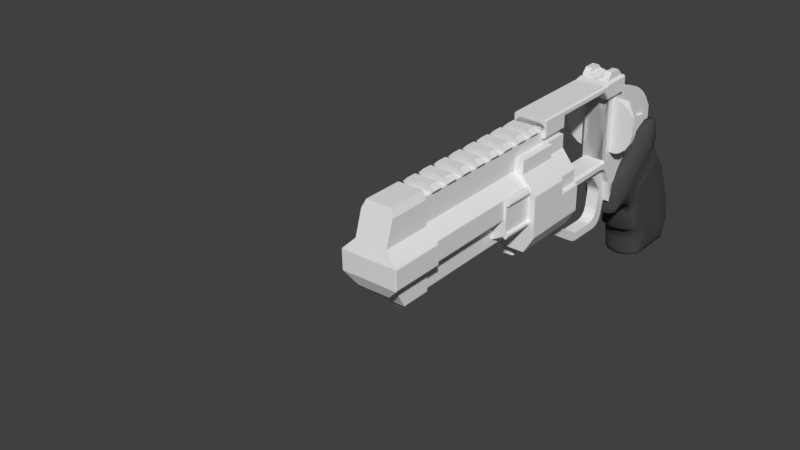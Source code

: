 # Source: annihilator.blend  (saved by Blender 2.79.0; exported with 4.5.12 LTS)
import bpy
from mathutils import Matrix  # noqa: F401  (used for matrix-valued properties, if any)

bpy.ops.wm.read_factory_settings(use_empty=True)
scene = bpy.context.scene
scene.name = 'Scene'

# ---- collections
col_collection_1 = bpy.data.collections.new('Collection 1'); scene.collection.children.link(col_collection_1)

# ---- materials (node trees are filled in below, after node groups)
mat_material_002 = bpy.data.materials.new('Material.002')
mat_material_002.alpha_threshold = 0.0
mat_material_002.use_transparent_shadow = False
mat_material_002.diffuse_color = (0.06997, 0.06997, 0.06997, 1.0)
mat_material_002.roughness = 0.5
mat_material_002.line_color = (0.0, 0.0, 0.0, 1.0)

# ---- material node trees

# ---- world
world_world = bpy.data.worlds.new('World'); scene.world = world_world
world_world.color = (0.05088, 0.05088, 0.05088)
world_world.use_sun_shadow = False
world_world.sun_shadow_jitter_overblur = 0.0
world_world.cycles.sampling_method = 'MANUAL'

# ---- meshes
me_cube_009 = bpy.data.meshes.new('Cube.009')
me_cube_009.from_pydata([(0.1251, -0.2289, -0.07096), (0.1251, 0.1512, -0.07096), (0.2353, -0.2289, -0.07096), (0.05114, -0.2289, -0.07096), (0.2353, 0.1512, -0.07096), (0.05114, 0.1512, -0.07096), (0.1251, -0.1403, 0.05565), (0.1251, 0.06263, 0.05565), (0.2353, -0.1403, 0.05565), (0.2353, -0.2289, -0.03295), (0.2353, 0.1512, -0.03295), (0.2353, 0.06263, 0.05565), (0.06896, -0.2289, -0.03295), (0.05114, -0.2289, -0.05078), (0.05114, 0.1512, -0.05078), (0.06896, 0.1512, -0.03295), (0.1251, -0.2111, -0.01512), (0.1073, -0.2289, -0.03295), (0.1251, -0.2289, -0.05078), (0.143, -0.2289, -0.03295), (0.1073, 0.1512, -0.03295), (0.1251, 0.1334, -0.01512), (0.143, 0.1512, -0.03295), (0.1251, 0.1512, -0.05078)], [], [(11, 7, 6, 8), (4, 10, 11, 8, 9, 2), (20, 23, 1, 5, 14, 15), (21, 16, 6, 7), (1, 4, 2, 0), (1, 23, 22, 10, 4), (2, 9, 19, 18, 0), (7, 11, 10, 22, 21), (8, 6, 16, 19, 9), (3, 13, 14, 5), (0, 18, 17, 12, 13, 3), (1, 0, 3, 5), (16, 17, 19), (20, 21, 22), (20, 17, 16, 21), (14, 13, 12, 15), (17, 20, 15, 12), (19, 17, 18), (22, 23, 20)])
me_cube_009.use_remesh_preserve_volume = False
me_cube_009.use_remesh_preserve_attributes = False
me_cube_009.use_mirror_vertex_groups = False
me_cube_009.update()
me_cube_008 = bpy.data.meshes.new('Cube.008')
me_cube_008.from_pydata([(0.2103, 0.2342, 0.5665), (0.2103, 0.2342, -0.3638), (0.2104, 0.1252, 0.5665), (0.2104, 0.04768, 0.5058), (0.2104, -0.0731, 0.4112), (0.3532, -0.0731, 0.4112), (0.4087, 0.04768, 0.5058), (0.3176, -0.2253, 0.2892), (0.3266, -0.1868, 0.3221), (0.3053, -0.394, 0.1156), (0.3053, -0.394, -0.3413), (0.3053, -0.47, -0.1127), (0.3053, -0.47, -0.1758), (0.3053, -0.453, -0.2616), (0.3053, -0.4044, -0.3343), (0.3053, -0.4159, 0.08293), (0.3053, -0.456, -0.01724), (0.3132, -0.285, 0.2381), (0.3081, -0.3558, 0.1726), (0.2104, -0.2253, 0.2892), (0.2104, -0.1868, 0.3221), (0.2104, -0.394, 0.1156), (0.2104, -0.47, -0.1127), (0.2104, -0.4159, 0.08293), (0.2104, -0.456, -0.01724), (0.2104, -0.285, 0.2381), (0.2104, -0.3558, 0.1726), (0.2104, -0.394, -0.3413), (0.2104, -0.47, -0.1758), (0.2104, -0.453, -0.2616), (0.2104, -0.4044, -0.3343), (0.2104, -0.3604, -0.3638), (0.4165, 0.05633, 0.5126), (0.3176, -0.2253, -0.3605), (0.4786, 0.1252, -0.2639), (0.4786, 0.1252, 0.4628), (0.296, 0.1252, 0.5665), (0.556, 0.1519, -0.1534), (0.556, 0.1519, 0.3523), (0.3532, -0.0731, -0.3488), (0.4087, 0.04768, -0.3199), (0.5993, 0.1519, 0.1879), (0.5993, 0.1519, 0.01102), (0.3078, -0.3604, -0.3638), (0.5993, 0.2342, 0.1879), (0.5993, 0.2342, 0.01102), (0.5731, 0.2342, 0.3245), (0.4982, 0.2342, 0.447), (0.3862, 0.2342, 0.5368), (0.3862, 0.2342, -0.338), (0.4982, 0.2342, -0.2481), (0.5731, 0.2342, -0.1256), (0.4982, 0.132, 0.447), (0.4982, 0.132, -0.2481), (0.3862, 0.08734, 0.5368), (0.5731, 0.1519, 0.3245), (0.5731, 0.1519, -0.1256), (0.3862, -0.001274, -0.338), (0.296, 0.2342, 0.5665), (0.3078, 0.2342, -0.3638)], [], [(12, 11, 22, 28), (43, 10, 27, 31), (18, 17, 25, 26), (11, 16, 24, 22), (6, 32, 54, 36, 2, 3), (17, 7, 19, 25), (7, 8, 20, 19), (16, 15, 23, 24), (10, 14, 30, 27), (14, 13, 29, 30), (9, 18, 26, 21), (15, 9, 21, 23), (5, 39, 57, 40, 6), (6, 40, 34, 35, 32), (5, 6, 3, 4), (9, 15, 16, 11, 12, 13, 14, 10), (7, 17, 18, 9, 10, 43, 33), (8, 5, 4, 20), (8, 7, 33, 39, 5), (13, 12, 28, 29), (38, 52, 35, 34, 53, 37), (37, 56, 42, 41, 55, 38), (2, 36, 58, 0), (45, 42, 56, 51), (59, 49, 40), (44, 46, 55, 41), (50, 53, 34), (59, 1, 0, 58, 48, 47, 46, 44, 45, 51, 50, 49), (49, 34, 40), (38, 46, 47, 52), (46, 38, 55), (50, 34, 49), (57, 39, 1), (39, 33, 1), (37, 51, 56), (36, 54, 48, 58), (54, 32, 35), (33, 43, 31), (48, 54, 35, 47), (52, 47, 35), (31, 1, 33), (53, 50, 51, 37), (45, 44, 41, 42), (57, 1, 59, 40)])
me_cube_008.use_remesh_preserve_volume = False
me_cube_008.use_remesh_preserve_attributes = False
me_cube_008.use_mirror_vertex_groups = False
me_cube_008.update()
me_cube_004 = bpy.data.meshes.new('Cube.004')
me_cube_004.from_pydata([(0.0, -0.973, 0.4109), (0.0, 0.8667, 0.4109), (0.1059, -0.973, 0.4109), (0.1059, 0.8667, 0.4109), (0.0, -0.182, 0.4109), (0.1059, -0.182, 0.4109), (0.1059, -0.15, 0.2765), (0.1059, 0.04148, -0.5712), (-1.192e-06, -0.15, 0.2765), (-2.19e-06, 0.04148, -0.5712), (0.1059, 0.02412, -0.7184), (0.1059, 0.1386, -0.6832), (0.1059, 0.07188, -0.6563), (0.1059, 0.08339, -0.7074), (1.39e-08, 0.1386, -0.6832), (1.49e-08, 0.02412, -0.7184), (1.461e-08, 0.08339, -0.7074), (0.1059, 0.1026, -0.5319), (0.1059, 0.04148, -0.5712), (0.1059, 0.06468, -0.626), (0.1059, 0.07204, -0.5515), (-2.19e-06, 0.04148, -0.5712), (-1.182e-06, 0.1026, -0.5319), (-1.686e-06, 0.07204, -0.5515), (0.0, 0.8667, -0.06124), (2.492e-09, 0.7362, -0.3), (7.299e-10, 0.8285, -0.1954), (0.1059, 0.7362, -0.3), (0.1059, 0.8667, -0.06124), (0.1059, 0.8285, -0.1954), (0.1059, 0.7227, 0.0213), (0.1059, 0.5922, -0.2175), (0.1059, 0.6845, -0.1129), (-1.225e-06, 0.5922, -0.2175), (-1.231e-06, 0.7227, 0.0213), (-1.232e-06, 0.6845, -0.1129), (1.49e-08, -0.5388, -0.7334), (1.256e-08, -0.7629, -0.5576), (1.459e-08, -0.6365, -0.7116), (1.373e-08, -0.7185, -0.6473), (0.1059, -0.7629, -0.5576), (0.1059, -0.5388, -0.7334), (0.1059, -0.7185, -0.6473), (0.1059, -0.6365, -0.7116), (0.1059, -0.3951, -0.5819), (0.1059, -0.6077, -0.4036), (0.1059, -0.4912, -0.5596), (0.1059, -0.569, -0.4944), (-2.483e-07, -0.6077, -0.4036), (-8.296e-07, -0.3951, -0.5819), (-3.28e-07, -0.569, -0.4944), (-5.408e-07, -0.4912, -0.5596), (0.1059, 0.669, 0.2765), (0.1059, 0.7227, 0.2229), (0.1059, 0.707, 0.2608), (0.1059, -0.6539, -0.09836), (0.1059, -0.6298, -0.002361), (0.1059, -0.6501, -0.04828), (0.1059, -0.4535, 0.2336), (0.1059, -0.3678, 0.2765), (0.1059, -0.4151, 0.2639), (-1.224e-06, 0.7227, 0.2229), (-1.22e-06, 0.669, 0.2765), (-1.222e-06, 0.707, 0.2608), (-4.931e-07, -0.6298, -0.002361), (-2.399e-07, -0.6539, -0.09836), (-3.134e-07, -0.6501, -0.04828), (-1.957e-06, -0.3678, 0.2765), (-1.891e-06, -0.4535, 0.2336), (-2.016e-06, -0.4151, 0.2639)], [], [(25, 27, 11, 14), (58, 56, 64, 68), (15, 10, 41, 36), (3, 1, 4, 5), (5, 4, 0, 2), (10, 12, 19, 18, 7, 44, 46, 47, 45, 55, 57, 56, 58, 60, 59, 6, 5, 2, 40, 42, 43, 41), (44, 7, 9, 49), (7, 18, 21, 9), (30, 53, 61, 34), (55, 45, 48, 65), (6, 59, 67, 8), (17, 31, 33, 22), (10, 13, 12), (13, 11, 12), (17, 20, 19), (20, 18, 19), (10, 15, 16, 13), (13, 16, 14, 11), (21, 18, 20, 23), (23, 20, 17, 22), (27, 29, 28, 3, 5, 6, 52, 54, 53, 30, 32, 31, 17, 19, 12, 11), (27, 25, 26, 29), (29, 26, 24, 28), (30, 34, 35, 32), (32, 35, 33, 31), (24, 1, 3, 28), (36, 41, 43, 38), (38, 43, 42, 39), (39, 42, 40, 37), (44, 49, 51, 46), (46, 51, 50, 47), (47, 50, 48, 45), (40, 2, 0, 37), (58, 68, 69, 60), (60, 69, 67, 59), (64, 56, 57, 66), (66, 57, 55, 65), (61, 53, 54, 63), (63, 54, 52, 62), (52, 6, 8, 62)])
me_cube_004.use_remesh_preserve_volume = False
me_cube_004.use_remesh_preserve_attributes = False
me_cube_004.use_mirror_vertex_groups = False
me_cube_004.update()
me_cube_003 = bpy.data.meshes.new('Cube.003')
me_cube_003.from_pydata([(-5.119e-09, -0.8509, 0.00469), (1.757e-08, 0.08269, -0.2296), (2.059e-08, 0.2992, 0.6466), (0.1665, -0.8509, 0.00469), (0.1665, 0.08269, -0.2296), (0.1665, 0.2992, 0.6466), (9.408e-09, -0.1376, 0.5756), (0.1665, -0.1376, 0.5756), (0.1665, -0.7445, 0.1736), (0.1665, -0.2468, 0.5475), (0.1665, -0.3632, 0.4983), (0.1665, -0.4786, 0.4313), (0.1665, -0.5853, 0.3511), (0.1665, -0.676, 0.2632), (-6.654e-09, -0.852, -0.2444), (0.1665, -0.852, -0.2444), (0.08683, -0.676, 0.2632), (0.08683, -0.7445, 0.1736), (0.08683, -0.1376, 0.5756), (-4.039e-09, -0.7732, 0.128), (0.08683, 0.2992, 0.6466), (0.08683, -0.3632, 0.4983), (0.08683, -0.2468, 0.5475), (0.08683, -0.4786, 0.4313), (0.08683, -0.5853, 0.3511), (0.08683, -0.7732, 0.128), (0.08683, -0.08602, 0.5072), (1.381e-08, -0.08602, 0.5072), (1.11e-08, -0.1953, 0.4791), (8.371e-09, -0.3116, 0.4299), (5.811e-09, -0.4271, 0.3629), (3.595e-09, -0.5338, 0.2827), (1.874e-09, -0.6245, 0.1948), (7.642e-10, -0.693, 0.1051), (0.08683, -0.6245, 0.1948), (0.08683, -0.693, 0.1051), (3.653e-10, -0.7217, 0.05957), (0.08683, -0.3116, 0.4299), (0.08683, -0.1953, 0.4791), (0.08683, -0.4271, 0.3629), (0.08683, -0.5338, 0.2827), (0.08683, -0.7217, 0.05957)], [], [(1, 2, 20, 5, 4), (5, 20, 18, 7), (3, 0, 14, 15), (4, 5, 7, 9, 10, 11, 12, 13, 8, 3), (7, 18, 22, 9), (9, 22, 21, 10), (10, 21, 23, 11), (11, 23, 24, 12), (12, 24, 16, 13), (13, 16, 17, 8), (3, 8, 17, 25, 19, 0), (1, 4, 15, 14), (0, 1, 14), (4, 3, 15), (40, 39, 30, 31), (18, 20, 2, 6), (22, 18, 26, 38), (18, 6, 27, 26), (25, 17, 35, 41), (24, 23, 39, 40), (38, 26, 27, 28), (34, 40, 31, 32), (37, 38, 28, 29), (35, 34, 32, 33), (39, 37, 29, 30), (36, 41, 35, 33), (16, 24, 40, 34), (21, 22, 38, 37), (17, 16, 34, 35), (23, 21, 37, 39), (19, 25, 41, 36)])
me_cube_003.use_remesh_preserve_volume = False
me_cube_003.use_remesh_preserve_attributes = False
me_cube_003.use_mirror_vertex_groups = False
me_cube_003.update()
me_cube_002 = bpy.data.meshes.new('Cube.002')
me_cube_002.from_pydata([(5.394e-17, -2.805, 0.4691), (5.394e-17, -0.2884, 0.3463), (5.394e-17, -0.2884, 0.5951), (0.2103, -2.805, 0.4691), (0.2103, -0.2884, 0.3463), (0.2103, -0.5272, 0.4691), (5.394e-17, -0.5272, 0.4691), (5.394e-17, -0.5272, 0.5951), (5.394e-17, -0.4874, 0.5951), (5.394e-17, -0.4476, 0.5951), (5.394e-17, -0.4078, 0.5951), (5.394e-17, -0.368, 0.5951), (5.394e-17, -0.3282, 0.5951), (0.2103, -0.4874, 0.4659), (0.2103, -0.4476, 0.4524), (0.2103, -0.4078, 0.4341), (0.2103, -0.368, 0.4121), (0.2103, -0.3282, 0.3852), (5.394e-17, -0.3282, 0.3852), (5.394e-17, -0.368, 0.4121), (5.394e-17, -0.4078, 0.4341), (5.394e-17, -0.4476, 0.4524), (5.394e-17, -0.4874, 0.4659), (0.2103, -2.805, 0.5951), (0.1688, -0.2884, 0.5951), (0.2103, -0.2884, 0.5535), (0.2103, -0.5272, 0.5535), (0.1688, -0.5272, 0.5951), (0.1688, -0.3282, 0.5951), (0.2103, -0.3282, 0.5535), (0.1688, -0.368, 0.5951), (0.2103, -0.368, 0.5535), (0.1688, -0.4078, 0.5951), (0.2103, -0.4078, 0.5535), (0.1688, -0.4476, 0.5951), (0.2103, -0.4476, 0.5535), (0.2103, -0.4874, 0.5535), (0.1688, -0.4874, 0.5951), (0.1688, -1.655, 0.5951), (0.2103, -1.655, 0.4691), (0.2103, -1.655, 0.5535), (5.394e-17, -1.655, 0.4691), (5.394e-17, -1.655, 0.5951), (1.137e-10, -1.734, 0.4408), (2.566e-17, -1.82, 0.3418), (-5.687e-10, -1.919, 0.1366), (-1.047e-16, -1.984, -0.2454), (2.844e-10, -2.07, 0.03184), (1.137e-10, -2.14, 0.1066), (-2.181e-17, -2.234, 0.1279), (-2.055e-17, -2.338, 0.1336), (-1.771e-17, -2.454, 0.1464), (-1.266e-17, -2.567, 0.1692), (-9.81e-19, -2.642, 0.2218), (1.543e-17, -2.714, 0.2957), (3.626e-17, -2.776, 0.3895), (0.1688, -1.738, 0.5951), (0.2103, -2.776, 0.3895), (0.2103, -2.714, 0.2957), (0.2103, -2.642, 0.2218), (0.2103, -2.567, 0.1692), (0.2103, -2.454, 0.1464), (0.2103, -2.338, 0.1336), (0.2103, -2.234, 0.1279), (0.2103, -2.14, 0.1066), (0.2103, -2.07, 0.03184), (0.2103, -1.984, -0.2454), (0.2103, -1.919, 0.1366), (0.2103, -1.82, 0.3418), (0.2103, -1.734, 0.4408), (0.2103, -2.722, 0.5951), (0.2103, -2.64, 0.5951), (0.2103, -2.558, 0.5951), (0.2103, -2.23, 0.5951), (0.2103, -2.148, 0.5951), (0.2103, -2.066, 0.5951), (0.2103, -1.902, 0.5951), (0.2103, -1.738, 0.5535), (5.394e-17, -1.738, 0.5951), (5.394e-17, -2.952, 0.4691), (0.2103, -2.952, 0.4691), (0.2103, -2.952, 0.5951), (0.2103, -2.476, 0.5951), (0.2103, -2.394, 0.5951), (0.2103, -2.312, 0.5951), (0.2103, -1.984, 0.5951), (0.2103, -1.82, 0.5951), (0.2103, -1.738, 0.5951), (0.0, -2.805, 0.5951), (0.0, -2.722, 0.5951), (0.0, -2.64, 0.5951), (0.0, -2.558, 0.5951), (0.0, -2.476, 0.5951), (0.0, -2.394, 0.5951), (0.0, -2.312, 0.5951), (0.0, -2.23, 0.5951), (0.0, -2.148, 0.5951), (0.0, -2.066, 0.5951), (0.0, -1.984, 0.5951), (0.0, -1.902, 0.5951), (0.0, -1.82, 0.5951), (0.0, -2.952, 0.5951), (0.2103, -2.819, 1.045), (0.1688, -1.738, 1.73), (0.2103, -2.737, 1.062), (0.2103, -2.654, 1.086), (0.2103, -2.571, 1.118), (0.2103, -2.237, 1.391), (0.2103, -2.151, 1.569), (5.394e-17, -1.738, 1.73), (0.2103, -2.967, 1.034), (0.2103, -2.488, 1.161), (0.2103, -2.405, 1.216), (0.2103, -2.321, 1.29), (-1.52e-16, -2.819, 1.045), (-1.484e-16, -2.737, 1.062), (-1.431e-16, -2.654, 1.086), (-1.358e-16, -2.571, 1.118), (-1.263e-16, -2.488, 1.161), (-1.14e-16, -2.405, 1.216), (-9.777e-17, -2.321, 1.29), (-7.52e-17, -2.237, 1.391), (-3.579e-17, -2.151, 1.569), (0.0, -2.066, 1.73), (0.0, -1.984, 1.73), (0.0, -1.902, 1.73), (0.0, -1.82, 1.73), (-1.545e-16, -2.967, 1.034), (0.2103, -1.82, 2.015), (0.2103, -1.738, 2.015), (0.0, -2.066, 2.015), (0.0, -1.984, 2.015), (0.0, -1.902, 2.015), (0.0, -1.82, 2.015), (0.2103, -1.984, 2.015), (0.2103, -2.066, 2.015), (0.2103, -1.902, 2.015), (5.394e-17, -1.738, 2.015), (0.2103, -2.079, 1.705), (0.2353, -2.066, 1.73), (0.2103, -2.066, 1.755), (0.1853, -2.066, 1.73), (0.2103, -1.902, 1.705), (0.2353, -1.902, 1.73), (0.2103, -1.984, 1.705), (0.2353, -1.984, 1.73), (0.2353, -1.82, 1.73), (0.2103, -1.82, 1.705), (0.2353, -1.738, 1.73), (0.2103, -1.738, 1.705), (0.1853, -1.738, 1.73), (0.1853, -1.738, 1.73), (0.2103, -1.471, 1.991), (0.2826, -1.82, 1.755), (0.2576, -1.82, 1.73), (0.2826, -1.738, 1.755), (0.2576, -1.738, 1.73), (0.2576, -2.066, 1.73), (0.2826, -2.066, 1.755), (0.2576, -1.984, 1.73), (0.2826, -1.984, 1.755), (0.2576, -1.902, 1.73), (0.2826, -1.902, 1.755), (0.2576, -1.82, 2.015), (0.2826, -1.82, 1.99), (0.2576, -1.738, 2.015), (0.2826, -1.738, 1.99), (0.2826, -2.066, 1.99), (0.2576, -2.066, 2.015), (0.2826, -1.984, 1.99), (0.2576, -1.984, 2.015), (0.2826, -1.902, 1.99), (0.2576, -1.902, 2.015), (0.2103, -1.595, 2.015), (5.394e-17, -1.595, 2.015), (5.394e-17, -1.595, 1.73), (0.2103, -0.2884, 1.991), (0.2353, -1.595, 1.73), (0.1853, -1.595, 1.73), (0.1853, -1.595, 1.73), (0.2576, -1.595, 1.73), (0.2826, -1.595, 1.755), (0.2826, -1.595, 1.99), (0.2576, -1.595, 2.015), (-1.681e-16, -1.471, 1.991), (-1.681e-16, -1.471, 1.879), (0.2353, -1.471, 1.879), (0.1853, -1.471, 1.879), (0.1853, -1.471, 1.879), (0.2576, -1.471, 1.879), (0.2826, -1.471, 1.904), (0.2826, -1.471, 1.966), (0.2576, -1.471, 1.991), (1.02e-13, -0.2884, 1.991), (1.02e-13, -0.2884, 1.879), (0.1853, -0.2884, 1.683), (0.2353, -0.2884, 1.879), (0.1853, -0.2884, 1.879), (0.1853, -0.2884, 1.879), (0.2576, -0.2884, 1.879), (0.2826, -0.2884, 1.904), (0.2826, -0.2884, 1.966), (0.2576, -0.2884, 1.991), (0.2103, 0.205, 1.991), (1.02e-13, 0.205, 1.991), (1.02e-13, 0.205, 1.879), (0.2103, 0.205, 1.904), (0.2353, 0.205, 1.879), (0.1853, 0.205, 1.879), (0.2576, 0.205, 1.879), (0.2826, 0.205, 1.904), (0.2826, 0.205, 1.966), (0.2576, 0.205, 1.991), (0.1853, -0.2884, 1.683), (0.2576, -0.2884, 1.683), (0.2826, -0.2884, 1.708), (0.2353, -0.2884, 1.683), (1.02e-13, -0.2884, 1.683), (0.2826, 0.205, 1.708), (0.2103, 0.205, 1.708), (0.2353, 0.205, 1.683), (0.1853, 0.205, 1.683), (0.1853, 0.205, 1.683), (0.2576, 0.205, 1.683), (1.02e-13, 0.205, 1.683), (-5.848e-11, -3.296, 0.4446), (0.2103, -3.296, 0.4446), (0.2103, -3.296, 0.5705), (-5.848e-11, -3.296, 0.5705), (-5.848e-11, -3.284, 0.6175), (-2.982e-11, -3.106, 0.9102), (-5.63e-11, -3.257, 0.693), (-5.009e-11, -3.214, 0.7751), (-4.079e-11, -3.161, 0.8514), (0.2103, -3.106, 0.9102), (0.2103, -3.284, 0.6175), (0.2103, -3.161, 0.8514), (0.2103, -3.214, 0.7751), (0.2103, -3.257, 0.693)], [], [(4, 25, 29, 17), (17, 29, 31, 16), (24, 2, 12, 28), (22, 13, 5, 6), (13, 36, 26, 5), (1, 2, 24, 25, 4), (3, 23, 81, 80), (6, 5, 39, 41), (5, 26, 40, 39), (16, 31, 33, 15), (15, 33, 35, 14), (14, 35, 36, 13), (1, 4, 17, 18), (18, 17, 16, 19), (19, 16, 15, 20), (20, 15, 14, 21), (21, 14, 13, 22), (37, 8, 7, 27), (28, 12, 11, 30), (30, 11, 10, 32), (32, 10, 9, 34), (34, 9, 8, 37), (27, 38, 40, 26), (37, 27, 26, 36), (24, 28, 29, 25), (28, 30, 31, 29), (30, 32, 33, 31), (32, 34, 35, 33), (34, 37, 36, 35), (27, 7, 42, 38), (38, 42, 78, 56), (55, 57, 3, 0), (57, 70, 23, 3), (40, 38, 56, 77), (39, 40, 77, 69), (69, 77, 86, 68), (68, 86, 76, 67), (67, 76, 85, 66), (66, 85, 75, 65), (65, 75, 74, 64), (64, 74, 73, 63), (63, 73, 84, 62), (62, 84, 83, 61), (61, 83, 82, 60), (60, 82, 72, 59), (59, 72, 71, 58), (58, 71, 70, 57), (41, 39, 69, 43), (43, 69, 68, 44), (44, 68, 67, 45), (45, 67, 66, 46), (46, 66, 65, 47), (47, 65, 64, 48), (48, 64, 63, 49), (49, 63, 62, 50), (50, 62, 61, 51), (51, 61, 60, 52), (52, 60, 59, 53), (53, 59, 58, 54), (54, 58, 57, 55), (0, 3, 80, 79), (86, 77, 87), (93, 92, 118, 119), (23, 70, 104, 102), (78, 100, 126, 109), (92, 91, 117, 118), (91, 90, 116, 117), (90, 89, 115, 116), (89, 88, 114, 115), (88, 101, 127, 114), (146, 148, 156, 154), (127, 101, 228, 229, 231, 232, 233, 230), (100, 99, 125, 126), (83, 84, 113, 112), (150, 151, 179, 178), (99, 98, 124, 125), (77, 56, 87), (75, 85, 144, 138), (104, 105, 116, 115), (136, 134, 170, 172), (105, 106, 117, 116), (151, 109, 175, 179), (106, 111, 118, 117), (109, 126, 133, 137), (111, 112, 119, 118), (125, 124, 131, 132), (112, 113, 120, 119), (110, 102, 114, 127), (113, 107, 121, 120), (107, 108, 122, 121), (102, 104, 115, 114), (70, 71, 105, 104), (87, 78, 109, 151, 150, 149), (94, 93, 119, 120), (71, 72, 106, 105), (72, 82, 111, 106), (95, 94, 120, 121), (73, 74, 108, 107), (81, 23, 102, 110), (84, 73, 107, 113), (96, 95, 121, 122), (139, 145, 159, 157), (123, 141, 140, 135, 130), (97, 96, 122, 123), (56, 78, 109, 103), (143, 146, 154, 161), (98, 97, 123, 124), (82, 83, 112, 111), (145, 143, 161, 159), (135, 134, 131, 130), (134, 136, 132, 131), (136, 128, 133, 132), (128, 129, 137, 133), (126, 125, 132, 133), (85, 76, 142, 144), (124, 123, 130, 131), (135, 140, 139, 157, 158, 167, 168), (108, 138, 141, 123, 122), (129, 128, 163, 165), (160, 162, 171, 169), (128, 136, 172, 163), (162, 153, 164, 171), (158, 160, 169, 167), (86, 87, 149, 147), (134, 135, 168, 170), (87, 56, 103, 150, 149), (153, 155, 166, 164), (76, 86, 147, 142), (138, 139, 141), (148, 149, 150), (147, 149, 148, 146), (138, 144, 145, 139), (144, 142, 143, 145), (142, 147, 146, 143), (154, 156, 155, 153), (157, 159, 160, 158), (159, 161, 162, 160), (161, 154, 153, 162), (164, 166, 165, 163), (167, 169, 170, 168), (169, 171, 172, 170), (171, 164, 163, 172), (74, 75, 138, 108), (141, 139, 140), (180, 177, 186, 189), (166, 155, 181, 182), (174, 173, 152, 184), (173, 183, 192, 152), (137, 129, 173, 174), (165, 166, 182, 183), (156, 148, 177, 180), (109, 137, 174, 175), (148, 150, 178, 177), (155, 156, 180, 181), (129, 165, 183, 173), (185, 184, 193, 194), (191, 190, 200, 201), (189, 186, 196, 199), (182, 181, 190, 191), (175, 174, 184, 185), (179, 175, 185, 188), (181, 180, 189, 190), (177, 178, 187, 186), (183, 182, 191, 192), (178, 179, 188, 187), (196, 197, 195, 216), (194, 193, 204, 205), (201, 200, 210, 211), (188, 185, 194, 198), (190, 189, 199, 200), (186, 187, 197, 196), (192, 191, 201, 202), (187, 188, 198, 197), (152, 192, 202, 176), (184, 152, 176, 193), (206, 208, 205, 204, 203), (207, 206, 203, 212, 211, 210, 209), (206, 207, 220, 219), (200, 199, 214, 215), (198, 194, 217, 213), (202, 201, 211, 212), (209, 210, 218, 223), (176, 202, 212, 203), (193, 176, 203, 204), (205, 208, 222, 224), (213, 217, 224, 222), (221, 222, 219, 220), (215, 214, 223, 218), (216, 195, 221, 220), (195, 213, 222, 221), (214, 216, 220, 223), (210, 200, 215, 218), (194, 205, 224, 217), (197, 198, 213, 195), (207, 209, 223, 220), (199, 196, 216, 214), (208, 206, 219, 222), (101, 79, 225, 228), (110, 127, 230, 234), (226, 227, 228, 225), (81, 110, 234, 236, 237, 238, 235, 227), (80, 81, 227, 226), (79, 80, 226, 225), (229, 235, 238, 231), (231, 238, 237, 232), (232, 237, 236, 233), (233, 236, 234, 230), (228, 227, 235, 229)])
me_cube_002.use_remesh_preserve_volume = False
me_cube_002.use_remesh_preserve_attributes = False
me_cube_002.use_mirror_vertex_groups = False
me_cube_002.update()
me_cube = bpy.data.meshes.new('Cube')
me_cube.from_pydata([(0.3492, 0.8754, 1.378), (2.384e-07, -0.2884, 1.604), (2.105e-11, -0.2884, 1.378), (2.384e-07, 0.8754, 1.604), (2.105e-11, 0.8754, 1.378), (-3.502e-07, 0.8754, 1.085), (-3.502e-07, -0.2884, 1.085), (-7.972e-07, 0.8754, 0.399), (-7.972e-07, -0.2884, 0.399), (-7.972e-07, 0.8754, 0.1139), (-7.972e-07, -0.2884, 0.1139), (0.3492, 0.1383, 1.378), (0.2807, -0.2884, 1.378), (0.5057, -0.2884, 0.8514), (0.2807, 0.1383, 1.378), (0.5057, 0.1383, 0.8514), (0.3392, 0.8754, 1.604), (0.3492, 0.8754, 1.594), (0.5671, 0.8754, 1.092), (0.5741, 0.8754, 1.075), (0.5641, 0.8754, 1.085), (0.569, -0.2884, 0.3904), (0.5741, -0.2884, 0.409), (0.5641, -0.2884, 0.399), (0.5741, 0.8754, 0.409), (0.569, 0.8754, 0.3904), (0.5641, 0.8754, 0.399), (0.3842, -0.2884, 0.1139), (0.4103, -0.2884, 0.1225), (0.4103, 0.8754, 0.1225), (0.3842, 0.8754, 0.1139), (0.3492, 0.1383, 1.594), (0.3392, 0.1383, 1.604), (0.5741, -0.2884, 0.8374), (0.5641, -0.2884, 0.8514), (0.5741, 0.1383, 1.075), (0.5671, 0.1383, 1.092), (0.5641, 0.1383, 1.085), (0.5641, 0.1383, 0.8514), (0.5741, 0.1383, 0.8374), (0.2807, 0.1383, 1.604), (0.2807, 0.1383, 1.594), (0.2807, -0.2884, 1.594), (0.2807, -0.2884, 1.604), (0.5057, -0.2884, 1.075), (0.4986, -0.2884, 1.092), (0.4986, 0.1383, 1.092), (0.5057, 0.1383, 1.075), (0.5157, 0.1383, 1.085)], [], [(3, 1, 43, 40, 32, 16), (31, 11, 0, 17), (0, 11, 36, 18), (6, 5, 7, 8), (2, 4, 5, 6), (5, 20, 19, 24, 26, 7), (7, 26, 25, 29, 30, 9), (4, 0, 18, 20, 5), (25, 21, 28, 29), (21, 23, 8, 10, 27, 28), (11, 31, 32, 40, 41, 14), (2, 6, 8, 23, 22, 33, 34, 13, 44, 45, 12, 42, 43, 1), (9, 30, 27, 10), (8, 7, 9, 10), (37, 36, 11, 14, 46, 48), (19, 35, 39, 33, 22, 24), (34, 38, 15, 13), (13, 15, 47, 44), (46, 14, 12, 45), (38, 39, 35, 37, 48, 47, 15), (42, 12, 14, 41), (18, 19, 20), (21, 22, 23), (24, 25, 26), (35, 36, 37), (46, 47, 48), (35, 19, 18, 36), (21, 25, 24, 22), (27, 30, 29, 28), (16, 32, 31, 17), (33, 39, 38, 34), (40, 43, 42, 41), (44, 47, 46, 45), (16, 17, 0, 4, 3)])
me_cube.use_remesh_preserve_volume = False
me_cube.use_remesh_preserve_attributes = False
me_cube.use_mirror_vertex_groups = False
me_cube.update()
me_cube_001 = bpy.data.meshes.new('Cube.001')
me_cube_001.from_pydata([(0.0, -0.2884, 1.41), (1.783e-16, -0.2884, 1.797), (5.767e-16, 3.001, 1.41), (1.769e-16, 3.001, 1.925), (0.208, -0.2884, 1.41), (0.208, -0.2884, 1.797), (0.208, 3.001, 1.41), (0.208, 3.001, 1.925), (1.769e-16, 3.001, 1.797), (0.208, 3.001, 1.925), (0.208, 3.001, 1.797), (0.208, -0.2884, 1.797), (0.208, 3.001, 1.797), (0.208, 2.837, 1.797), (0.208, 2.672, 1.797), (0.208, 2.508, 1.797), (0.208, 2.343, 1.797), (0.208, 2.179, 1.797), (0.208, 2.014, 1.797), (0.208, 1.85, 1.797), (0.208, 1.685, 1.797), (0.208, 1.521, 1.797), (0.208, 1.356, 1.797), (0.208, 1.192, 1.797), (0.208, 1.027, 1.797), (0.208, 0.8629, 1.797), (0.208, 0.6985, 1.797), (0.208, 0.534, 1.797), (0.208, 0.3695, 1.797), (0.208, 0.205, 1.797), (0.208, 0.04057, 1.797), (0.208, -0.1239, 1.797), (1.782e-16, -0.1239, 1.797), (1.781e-16, 0.04057, 1.797), (1.781e-16, 0.205, 1.797), (1.78e-16, 0.3695, 1.797), (1.779e-16, 0.534, 1.797), (1.779e-16, 0.6985, 1.797), (1.778e-16, 0.8629, 1.797), (1.777e-16, 1.027, 1.797), (1.777e-16, 1.192, 1.797), (1.776e-16, 1.356, 1.797), (1.775e-16, 1.521, 1.797), (1.775e-16, 1.685, 1.797), (1.774e-16, 1.85, 1.797), (1.773e-16, 2.014, 1.797), (1.773e-16, 2.179, 1.797), (1.772e-16, 2.343, 1.797), (1.771e-16, 2.508, 1.797), (1.771e-16, 2.672, 1.797), (1.77e-16, 2.837, 1.797), (0.208, 2.837, 1.797), (0.208, 2.672, 1.797), (0.208, 2.508, 1.797), (0.208, 2.343, 1.797), (0.208, 2.179, 1.797), (0.208, 2.014, 1.797), (0.208, 1.85, 1.797), (0.208, 1.685, 1.797), (0.208, 1.521, 1.797), (0.208, 1.356, 1.797), (0.208, 1.192, 1.797), (0.208, 1.027, 1.797), (0.208, 0.8629, 1.797), (0.208, 0.6985, 1.797), (0.208, 0.534, 1.797), (0.208, 0.3695, 1.797), (0.208, 0.205, 1.797), (0.208, 0.04057, 1.797), (0.208, -0.1239, 1.797), (0.263, -0.2884, 1.852), (1.783e-16, -0.2884, 1.852), (0.263, -0.1239, 1.852), (1.782e-16, -0.1239, 1.852), (1.781e-16, 0.04057, 1.852), (1.781e-16, 0.205, 1.852), (1.78e-16, 0.3695, 1.852), (1.779e-16, 0.534, 1.852), (1.779e-16, 0.6985, 1.852), (1.778e-16, 0.8629, 1.852), (1.777e-16, 1.027, 1.852), (1.777e-16, 1.192, 1.852), (1.776e-16, 1.356, 1.852), (1.775e-16, 1.521, 1.852), (1.775e-16, 1.685, 1.852), (1.774e-16, 1.85, 1.852), (1.773e-16, 2.014, 1.852), (1.773e-16, 2.179, 1.852), (1.772e-16, 2.343, 1.852), (1.771e-16, 2.508, 1.852), (1.771e-16, 2.672, 1.852), (1.77e-16, 2.837, 1.852), (0.263, 2.837, 1.852), (0.263, 2.672, 1.852), (0.263, 2.508, 1.852), (0.263, 2.343, 1.852), (0.263, 2.179, 1.852), (0.263, 2.014, 1.852), (0.263, 1.85, 1.852), (0.263, 1.685, 1.852), (0.263, 1.521, 1.852), (0.263, 1.356, 1.852), (0.263, 1.192, 1.852), (0.263, 1.027, 1.852), (0.263, 0.8629, 1.852), (0.263, 0.6985, 1.852), (0.263, 0.534, 1.852), (0.263, 0.3695, 1.852), (0.263, 0.205, 1.852), (0.263, 0.04057, 1.852), (0.1897, -0.2884, 1.925), (1.783e-16, -0.2884, 1.925), (0.1897, -0.1239, 1.925), (1.782e-16, -0.1239, 1.925), (1.781e-16, 0.04057, 1.925), (1.781e-16, 0.205, 1.925), (1.78e-16, 0.3695, 1.925), (1.779e-16, 0.534, 1.925), (1.779e-16, 0.6985, 1.925), (1.778e-16, 0.8629, 1.925), (1.777e-16, 1.027, 1.925), (1.777e-16, 1.192, 1.925), (1.776e-16, 1.356, 1.925), (1.775e-16, 1.521, 1.925), (1.775e-16, 1.685, 1.925), (1.774e-16, 1.85, 1.925), (1.773e-16, 2.014, 1.925), (1.773e-16, 2.179, 1.925), (1.772e-16, 2.343, 1.925), (1.771e-16, 2.508, 1.925), (1.771e-16, 2.672, 1.925), (1.77e-16, 2.837, 1.925), (0.1897, 2.837, 1.925), (0.1897, 2.672, 1.925), (0.1897, 2.508, 1.925), (0.1897, 2.343, 1.925), (0.1897, 2.179, 1.925), (0.1897, 2.014, 1.925), (0.1897, 1.85, 1.925), (0.1897, 1.685, 1.925), (0.1897, 1.521, 1.925), (0.1897, 1.356, 1.925), (0.1897, 1.192, 1.925), (0.1897, 1.027, 1.925), (0.1897, 0.8629, 1.925), (0.1897, 0.6985, 1.925), (0.1897, 0.534, 1.925), (0.1897, 0.3695, 1.925), (0.1897, 0.205, 1.925), (0.1897, 0.04057, 1.925), (0.263, 3.001, 1.41), (-4.502e-17, -0.2884, 1.207), (0.0, 3.79, 0.6899), (0.0, 3.397, 0.3995), (0.2692, 3.79, 0.6899), (5.317e-16, 3.001, 1.207), (0.07566, 3.304, 0.203), (0.263, 3.001, 1.798), (0.208, 3.001, 1.925), (0.2692, 3.637, 0.6899), (0.2692, 3.482, 0.3995), (0.4108, -0.2884, 1.207), (5.317e-16, 3.877, 1.207), (0.2143, 3.001, 0.6899), (0.2143, -0.2884, 0.6899), (0.2692, 3.001, 0.6899), (0.0, 3.877, 0.8875), (0.0, 3.482, 0.3995), (0.02066, 3.001, 0.203), (0.02066, -0.2884, 0.203), (0.07566, 3.001, 0.203), (0.0, 3.637, 0.6899), (0.0, 3.304, 0.203), (0.208, 3.638, 1.925), (0.263, 3.809, 1.41), (5.767e-16, 3.809, 1.41), (0.263, 3.68, 1.798), (1.769e-16, 3.638, 1.925), (0.208, 3.638, 1.925), (0.208, 3.638, 1.925), (0.2692, 3.397, 0.4095), (0.2622, 3.393, 0.3924), (0.2592, 3.397, 0.3995), (0.4108, 3.001, 1.197), (0.4027, 3.001, 1.215), (0.4008, 3.001, 1.207), (0.4108, 2.991, 1.207), (0.4658, 3.001, 1.197), (0.4577, 3.001, 1.215), (0.4658, 3.867, 1.197), (0.4568, 3.874, 1.214), (0.4108, 3.001, 0.8975), (0.4036, 3.001, 0.8804), (0.4036, -0.2884, 0.8804), (0.4108, -0.2884, 0.8975), (0.4586, 3.001, 0.8804), (0.4658, 3.001, 0.8975), (0.4658, 3.867, 0.8975), (0.4576, 3.874, 0.8816), (0.2143, 3.001, 0.4095), (0.2063, 3.001, 0.3914), (0.2063, -0.2884, 0.3914), (0.2143, -0.2884, 0.4095), (0.2692, 3.001, 0.4095), (0.2619, 3.001, 0.392)], [(7, 179)], [(3, 9, 178, 177), (6, 7, 10, 13, 14, 15, 16, 17, 18, 19, 20, 21, 22, 23, 24, 25, 26, 27, 28, 29, 30, 31, 5, 4), (4, 5, 11, 1, 0), (187, 183, 191, 196), (45, 56, 97, 86), (31, 69, 11, 5), (10, 12, 51, 13), (13, 51, 52, 14), (14, 52, 53, 15), (15, 53, 54, 16), (16, 54, 55, 17), (17, 55, 56, 18), (18, 56, 57, 19), (19, 57, 58, 20), (20, 58, 59, 21), (21, 59, 60, 22), (22, 60, 61, 23), (23, 61, 62, 24), (24, 62, 63, 25), (25, 63, 64, 26), (26, 64, 65, 27), (27, 65, 66, 28), (28, 66, 67, 29), (29, 67, 68, 30), (30, 68, 69, 31), (12, 8, 50, 51), (40, 39, 80, 81), (52, 49, 48, 53), (69, 32, 73, 72), (54, 47, 46, 55), (55, 46, 87, 96), (56, 45, 44, 57), (66, 65, 106, 107), (58, 43, 42, 59), (33, 68, 109, 74), (60, 41, 40, 61), (52, 51, 92, 93), (62, 39, 38, 63), (47, 54, 95, 88), (64, 37, 36, 65), (38, 37, 78, 79), (66, 35, 34, 67), (67, 34, 75, 108), (68, 33, 32, 69), (98, 85, 125, 138), (71, 70, 110, 111), (95, 94, 134, 135), (86, 97, 137, 126), (72, 73, 113, 112), (93, 92, 132, 133), (96, 87, 127, 136), (74, 109, 149, 114), (91, 90, 130, 131), (88, 95, 135, 128), (54, 53, 94, 95), (68, 67, 108, 109), (57, 44, 85, 98), (42, 41, 82, 83), (43, 58, 99, 84), (56, 55, 96, 97), (59, 42, 83, 100), (44, 43, 84, 85), (41, 60, 101, 82), (58, 57, 98, 99), (1, 11, 70, 71), (61, 40, 81, 102), (32, 1, 71, 73), (46, 45, 86, 87), (39, 62, 103, 80), (60, 59, 100, 101), (63, 38, 79, 104), (34, 33, 74, 75), (48, 47, 88, 89), (37, 64, 105, 78), (62, 61, 102, 103), (51, 50, 91, 92), (65, 36, 77, 106), (36, 35, 76, 77), (49, 52, 93, 90), (50, 49, 90, 91), (11, 69, 72, 70), (35, 66, 107, 76), (64, 63, 104, 105), (53, 48, 89, 94), (112, 113, 111, 110), (132, 131, 130, 133), (134, 129, 128, 135), (136, 127, 126, 137), (138, 125, 124, 139), (140, 123, 122, 141), (142, 121, 120, 143), (144, 119, 118, 145), (146, 117, 116, 147), (148, 115, 114, 149), (97, 96, 136, 137), (70, 72, 112, 110), (84, 99, 139, 124), (99, 98, 138, 139), (73, 71, 111, 113), (100, 83, 123, 140), (101, 100, 140, 141), (75, 74, 114, 115), (82, 101, 141, 122), (103, 102, 142, 143), (77, 76, 116, 117), (102, 81, 121, 142), (105, 104, 144, 145), (79, 78, 118, 119), (80, 103, 143, 120), (107, 106, 146, 147), (81, 80, 120, 121), (104, 79, 119, 144), (109, 108, 148, 149), (83, 82, 122, 123), (78, 105, 145, 118), (92, 91, 131, 132), (85, 84, 124, 125), (106, 77, 117, 146), (90, 93, 133, 130), (87, 86, 126, 127), (76, 107, 147, 116), (94, 89, 129, 134), (89, 88, 128, 129), (108, 75, 115, 148), (183, 186, 161, 194, 191), (6, 4, 161, 186, 185, 184), (0, 2, 155, 151), (2, 3, 177, 175), (6, 150, 157, 158, 7), (192, 193, 164, 163), (8, 12, 10, 7, 9, 3), (150, 174, 176, 157), (162, 190, 198, 166), (2, 175, 162, 155), (4, 0, 151, 161), (152, 166, 198, 154), (195, 192, 163, 165), (173, 176, 174, 190, 162, 175, 177, 178), (155, 185, 186, 161, 151), (190, 174, 150, 188), (154, 198, 195, 165, 159), (165, 163, 199, 203), (200, 201, 169, 168), (204, 200, 168, 170), (163, 164, 202, 199), (153, 167, 160, 180, 182), (160, 159, 165, 203, 180), (189, 187, 196, 197), (176, 173, 158, 157), (160, 167, 171, 159), (150, 6, 184, 188), (172, 153, 182, 181, 156), (154, 159, 171, 152), (180, 181, 182), (183, 184, 185, 186), (183, 187, 188, 184), (204, 181, 180, 203), (187, 189, 190, 188), (192, 195, 196, 191), (193, 192, 191, 194), (195, 198, 197, 196), (189, 197, 198, 190), (200, 204, 203, 199), (201, 200, 199, 202), (156, 181, 204, 170)])
me_cube_001.use_remesh_preserve_volume = False
me_cube_001.use_remesh_preserve_attributes = False
me_cube_001.use_mirror_vertex_groups = False
me_cube_001.update()
me_plane_004 = bpy.data.meshes.new('Plane.004')
me_plane_004.from_pydata([(-0.9317, -0.08384, 0.0), (0.03381, -0.8183, 0.0), (-0.891, -0.1111, 0.2192), (0.6386, -0.2003, 0.0), (0.5307, -0.21, 0.3138), (-0.57, 0.6581, 0.3382), (0.5505, -0.7725, 0.0), (-0.7234, 0.2659, 0.0), (0.4657, -0.7231, 0.2755), (-0.2744, 0.6066, 0.3382), (-0.7442, -0.2217, 0.3382), (-0.5095, 0.1131, 0.3382), (-0.8259, -0.1601, 0.3382), (0.2288, -0.4829, 0.3382), (-0.1562, -0.6786, 0.3382), (-0.2031, -0.1298, 0.3382), (-0.5778, 0.1521, 0.3348), (-0.00702, -0.2853, 0.3382), (-0.3583, -0.006766, 0.3382), (0.09926, 0.3786, 0.3382), (0.4157, 0.01746, 0.3382), (0.2383, -0.7513, 0.0), (-0.8179, -0.01206, 0.2456), (-0.8281, 0.09066, 0.0), (-0.6284, -0.05642, 0.3382), (-0.4871, -0.1658, 0.3382), (-0.7382, -0.04204, 0.342), (-0.159, -0.4198, 0.3382), (-0.3422, -0.278, 0.3382), (0.001232, -0.5246, 0.3382), (-1.052, -0.804, 0.3388), (-0.6753, 0.2224, 0.3109), (0.1715, -0.7028, 0.2755), (-1.173, -1.928, 0.3299), (0.4897, -0.7802, 0.0), (0.4393, -0.7212, 0.2755), (-0.7366, 0.2363, 0.0), (-0.09175, -1.296, 0.2761), (-0.01772, -1.312, 0.0), (-0.4162, 0.6741, 0.3382), (0.2793, 0.1815, 0.3382), (-1.281, -0.7016, 0.0), (-0.08799, 0.5163, 0.3382), (-0.02979, -0.7923, 0.2755), (-0.7255, 0.1564, 0.2874), (0.2084, -0.4867, 0.3382), (-0.2156, -0.1431, 0.3382), (-0.02067, -0.2974, 0.3382), (-0.6037, 0.1022, 0.3314), (-0.3699, -0.02104, 0.3382), (-0.5202, 0.09791, 0.3382), (-1.097, -0.3054, 0.0), (-0.08177, -1.005, 0.0), (-0.1611, -1.007, 0.2758), (-1.055, -0.3305, 0.2195), (-0.9012, -0.4306, 0.3385), (-0.987, -0.3749, 0.3385), (-0.5201, -1.601, 0.3394), (-0.2381, -0.8568, 0.3385), (-1.359, -1.581, 0.3394), (-1.144, -0.7588, 0.3388), (-1.172, -1.976, 0.0), (-1.351, -1.936, 0.2109), (-0.2056, -1.197, 0.3388), (-0.2354, -1.94, 0.0), (-1.378, -1.976, 0.0), (-1.508, -1.588, 0.0), (-0.1836, -1.62, 0.0), (-1.257, -1.585, 0.3394), (-1.236, -0.7204, 0.2198), (-1.208, -1.208, 0.3391), (-1.408, -1.182, 0.2201), (-0.1533, -1.385, 0.0), (-1.455, -1.171, 0.0), (-1.309, -1.192, 0.3391), (-0.4382, -1.374, 0.3391), (-1.261, -1.978, 0.0), (-0.3852, -1.96, 0.0), (-0.388, -1.911, 0.3299), (-0.8778, -1.972, 0.0), (-0.2229, -1.353, 0.2764), (-1.459, -1.583, 0.2204), (-0.2624, -1.606, 0.2767), (-0.6891, -1.969, 0.0), (-1.027, -1.974, 0.0), (-1.028, -1.925, 0.3299), (-0.8786, -1.923, 0.3299), (-0.6902, -1.92, 0.3299), (-1.263, -1.929, 0.3299), (-0.3024, -1.897, 0.2672), (-0.01883, -0.7968, 0.2512), (-0.08364, 0.5236, 0.3031), (0.2857, 0.1871, 0.3031), (-0.4148, 0.6824, 0.3031), (-0.2489, -1.608, 0.2522), (0.183, -0.7111, 0.2512), (-0.6703, 0.2523, 0.3016), (-0.7188, 0.1743, 0.2663), (-1.243, -0.7172, 0.2051), (-0.2909, -1.904, 0.2443), (-0.2109, -1.359, 0.2519), (-1.467, -1.584, 0.2056), (-0.8785, -1.931, 0.2962), (-1.263, -1.937, 0.2962), (-0.69, -1.928, 0.2962), (-0.1474, -1.006, 0.2515), (0.4479, -0.7314, 0.2512), (0.5493, -0.2083, 0.1799), (-0.2707, 0.6142, 0.3031), (0.4803, -0.7316, 0.2512), (-1.416, -1.18, 0.2053), (0.1049, 0.3849, 0.3031), (-1.028, -1.934, 0.2962), (-0.3875, -1.92, 0.2962), (-1.356, -1.943, 0.1977), (-0.8285, -0.0002137, 0.223), (-1.063, -0.3262, 0.2049), (-1.173, -1.936, 0.2962), (-0.5755, 0.6645, 0.1935), (0.4227, 0.02222, 0.3031), (-0.898, -0.1064, 0.2046), (-0.079, -1.299, 0.2517), (-0.5205, 0.6433, 0.0), (0.534, -0.1075, 0.0), (-0.653, 0.2642, 0.0), (-0.2249, 0.6055, 0.0), (-0.356, 0.6663, 0.0), (0.1016, 0.4058, 0.0), (-0.06343, 0.5272, 0.0), (0.2578, 0.2351, 0.0), (0.3764, 0.09218, 0.0), (-0.08117, 0.4978, 0.1802), (0.2319, 0.2126, 0.1802), (-0.3619, 0.6324, 0.1802), (-0.5918, 0.2661, 0.1802), (0.4583, -0.1144, 0.1745), (-0.2397, 0.5746, 0.1802), (0.07865, 0.3802, 0.1802), (-0.4981, 0.6172, 0.1802), (0.348, 0.07282, 0.1802), (-0.01499, -0.7983, 0.2427), (-0.2441, -1.609, 0.2436), (0.187, -0.7141, 0.2427), (-0.6792, 0.2525, 0.2581), (-1.246, -0.716, 0.1999), (-0.2868, -1.907, 0.2363), (-0.2067, -1.361, 0.2434), (-1.47, -1.584, 0.2004), (-0.8784, -1.934, 0.2844), (-1.263, -1.94, 0.2844), (-0.6899, -1.931, 0.2844), (-0.1426, -1.006, 0.2429), (0.451, -0.735, 0.2427), (0.5558, -0.2077, 0.1713), (0.4854, -0.7346, 0.2427), (-1.419, -1.18, 0.2002), (-1.028, -1.937, 0.2844), (-0.3873, -1.923, 0.2844), (-1.357, -1.945, 0.1931), (-0.8292, 0.01965, 0.2023), (-1.065, -0.3247, 0.1997), (-1.173, -1.939, 0.2844), (-0.9005, -0.1047, 0.1995), (-0.07452, -1.3, 0.2431), (-0.7252, 0.1902, 0.2349), (-0.07987, 0.4999, 0.1689), (0.2338, 0.2142, 0.1689), (-0.3614, 0.6349, 0.1689), (-0.5941, 0.2671, 0.1689), (0.4638, -0.1139, 0.1664), (-0.2387, 0.5768, 0.1689), (0.08033, 0.3821, 0.1689), (-0.4998, 0.6191, 0.1689), (0.3501, 0.07423, 0.1689), (0.2409, -0.4506, 0.3382), (-0.4943, 0.145, 0.3382), (0.4686, -0.6934, 0.2755), (0.5549, -0.739, 0.0), (-0.6168, 0.3029, 0.0), (-0.6562, 0.2816, 0.3071), (0.4835, -0.7013, 0.2512), (-0.3408, 0.02704, 0.3382), (-0.588, 0.2898, 0.1689), (0.4887, -0.704, 0.2427), (-0.5858, 0.2888, 0.1802), (-0.5724, 0.209, 0.3382), (-0.6644, 0.2728, 0.3309), (0.01148, -0.2551, 0.3382), (-0.1835, -0.09699, 0.3382), (-0.8182, 0.1074, 0.0), (0.2638, -0.7542, 0.0), (0.02229, -0.5207, 0.3382), (-0.3293, -0.2643, 0.3382), (-0.145, -0.4074, 0.3382), (-0.4752, -0.1511, 0.3382), (-0.6174, -0.04073, 0.3382), (-0.6604, 0.03185, 0.3304), (-0.7582, 0.07801, 0.2659), (0.1987, -0.7047, 0.2755), (-0.7709, 0.09064, 0.2418), (0.2099, -0.7132, 0.2512), (-0.7806, 0.1004, 0.2143), (0.2139, -0.7162, 0.2427), (0.5571, -0.7227, 0.0), (0.47, -0.6789, 0.2997), (-0.6407, 0.3621, 0.3315), (-0.6136, 0.3144, 0.0), (0.2468, -0.4348, 0.3624), (-0.4869, 0.1606, 0.3624), (0.485, -0.6864, 0.2754), (-0.3323, 0.04355, 0.3624), (-0.6352, 0.3643, 0.1974), (0.4903, -0.6891, 0.2668), (-0.5828, 0.2999, 0.1802), (-0.5851, 0.3009, 0.1689), (-0.5361, 0.3074, 0.3382), (0.02052, -0.2404, 0.3624), (-0.174, -0.08093, 0.3624), (-0.8383, -0.1507, 0.3155), (-0.7634, -0.027, 0.3108), (-1.0, -0.3664, 0.3158), (-1.284, -1.978, 0.0), (-1.328, -1.19, 0.3164), (-0.6556, 0.1204, 0.3206), (-0.6249, 0.1792, 0.3295), (-1.28, -1.93, 0.3072), (-1.161, -0.7515, 0.3161), (-1.378, -1.582, 0.3167), (-0.4456, 0.671, 0.3382), (-1.281, -1.938, 0.2774), (-0.4455, 0.679, 0.3031), (-0.3875, 0.6619, 0.0), (-0.3879, 0.6295, 0.1802), (-1.281, -1.941, 0.267), (-0.3879, 0.6319, 0.1689), (-0.6086, 0.2347, 0.3382), (-0.7039, 0.04978, 0.3131), (-0.5716, 0.3356, 0.3382), (-0.8676, -0.1287, 0.262), (-1.031, -0.3465, 0.2623), (-1.336, -1.977, 0.0), (-1.372, -1.186, 0.2628), (-0.6574, 0.2013, 0.3217), (-1.319, -1.933, 0.2536), (-1.203, -0.7342, 0.2625), (-1.423, -1.583, 0.2631), (-0.5148, 0.6638, 0.3382), (-1.322, -1.941, 0.2331), (-0.5178, 0.6709, 0.3031), (-0.4614, 0.6516, 0.0), (-0.4492, 0.6227, 0.1802), (-1.323, -1.943, 0.2259), (-0.4501, 0.6248, 0.1689), (-0.796, -0.02388, 0.2768), (-0.6896, 0.1389, 0.3056), (-0.6401, 0.2558, 0.3377), (-0.7365, 0.06397, 0.2902), (-0.6106, 0.3503, 0.3377), (0.004247, -0.8062, 0.2001), (-0.2202, -1.613, 0.2006), (0.2072, -0.7287, 0.2001), (-0.6966, 0.2578, 0.2094), (-1.26, -0.7103, 0.1742), (-0.2666, -1.92, 0.1962), (-0.1856, -1.37, 0.2005), (-1.485, -1.586, 0.1744), (-0.8782, -1.949, 0.2253), (-1.262, -1.955, 0.2253), (-0.6896, -1.946, 0.2253), (-0.1186, -1.006, 0.2002), (0.4663, -0.7528, 0.2001), (0.5884, -0.2048, 0.2233), (0.5111, -0.7495, 0.2001), (-1.433, -1.176, 0.1743), (-1.027, -1.951, 0.2253), (-0.3865, -1.938, 0.2253), (-1.366, -1.957, 0.17), (-0.8086, 0.07903, 0.1739), (-1.078, -0.3171, 0.174), (-1.173, -1.954, 0.2253), (-0.9128, -0.09649, 0.1739), (-0.05213, -1.305, 0.2003), (-0.723, 0.2298, 0.2014), (-0.07339, 0.5107, 0.2218), (0.2432, 0.2225, 0.2218), (-0.3593, 0.6473, 0.2218), (-0.6057, 0.2719, 0.2218), (0.4915, -0.1114, 0.2202), (-0.2332, 0.5882, 0.2218), (0.08872, 0.3914, 0.2218), (-0.5079, 0.6287, 0.2218), (0.3605, 0.08131, 0.2218), (0.5148, -0.7178, 0.2001), (-0.5994, 0.295, 0.2218), (-0.7986, 0.09581, 0.1795), (0.2335, -0.7312, 0.2001), (0.5166, -0.7023, 0.2242), (-0.5963, 0.3062, 0.2218), (-0.3877, 0.6437, 0.2218), (-1.282, -1.956, 0.2148), (-0.4546, 0.6353, 0.2218), (-1.328, -1.957, 0.1899), (0.3328, -0.5884, 0.3107), (0.4662, -0.08242, 0.3275), (-0.1556, -1.241, 0.3112), (0.3098, -0.5897, 0.3107), (-0.1725, -0.9226, 0.311), (-0.3195, -1.952, 0.0), (-0.3437, -1.365, 0.3116), (-0.3504, -1.905, 0.3024), (-0.407, -1.603, 0.3118), (0.07598, -0.6028, 0.3107), (-0.1085, -0.7148, 0.3107), (0.4783, -0.07902, 0.2972), (-0.3451, -1.913, 0.2734), (0.4456, 0.004479, 0.0), (0.3965, -0.009382, 0.1777), (-0.3432, -1.916, 0.2633), (0.4, -0.008369, 0.1678), (0.3409, -0.5572, 0.3107), (0.09975, -0.6015, 0.3107), (0.3448, -0.542, 0.3348), (0.418, -0.003305, 0.2211), (-0.3338, -1.93, 0.2125), (-0.2945, -1.839, 0.2691), (-1.041, -1.859, 0.3318), (-0.2252, -1.877, 0.0), (-1.404, -1.899, 0.0), (-1.19, -1.86, 0.3318), (-0.4141, -1.85, 0.3318), (-1.372, -1.866, 0.2128), (-0.8876, -1.858, 0.3318), (-0.6942, -1.857, 0.3318), (-1.282, -1.86, 0.3318), (-0.2825, -1.846, 0.2459), (-1.378, -1.872, 0.1993), (-0.2783, -1.848, 0.2377), (-1.38, -1.874, 0.1946), (-1.3, -1.861, 0.309), (-1.34, -1.864, 0.2555), (-0.2574, -1.859, 0.1971), (-1.389, -1.884, 0.1709), (-0.3616, -1.845, 0.3042), (-0.7378, -0.2886, 0.3494), (-0.2297, -0.6417, 0.3494), (-0.4939, -0.4723, 0.3494), (-0.338, -0.5899, 0.3494), (-0.6174, -0.3793, 0.3494), (-0.6318, -0.1375, 0.3494), (-0.5026, -0.2375, 0.3494), (-0.2024, -0.4699, 0.3494), (-0.3699, -0.3402, 0.3494), (-0.08857, -0.5403, 0.3494), (-1.02, -0.8213, 0.3499), (-0.902, -1.547, 0.3504), (-0.8814, -0.4797, 0.3497), (-0.5916, -1.55, 0.3504), (-0.3227, -0.8164, 0.3497), (-0.6253, -0.6459, 0.3497), (-0.4614, -0.7522, 0.3497), (-0.755, -0.5617, 0.3497), (-0.3191, -1.145, 0.3499), (-0.7456, -0.9561, 0.3499), (-0.5704, -1.042, 0.3499), (-0.8844, -0.8879, 0.3499), (-1.207, -1.536, 0.3504), (-1.162, -1.191, 0.3502), (-0.5, -1.343, 0.3502), (-0.8602, -1.238, 0.3502), (-0.6673, -1.268, 0.3502), (-1.013, -1.214, 0.3502), (-0.7068, -1.554, 0.3504), (-1.057, -1.541, 0.3504), (-1.009, -1.786, 0.3435), (-1.145, -1.787, 0.3435), (-0.4947, -1.778, 0.3435), (-0.8689, -1.786, 0.3435), (-0.692, -1.785, 0.3435), (-0.6615, 0.2644, 0.0), (-0.3682, 0.6384, 0.1818), (0.4692, -0.1257, 0.1751), (0.5465, -0.1187, 0.0), (0.2383, 0.2095, 0.1818), (0.357, 0.06674, 0.1818), (-0.2435, 0.5793, 0.1818), (0.0818, 0.3808, 0.1818), (-0.08147, 0.5009, 0.1818), (-0.5074, 0.6229, 0.1818), (-0.6012, 0.2644, 0.1816), (0.4749, -0.1251, 0.167), (-0.6043, 0.2653, 0.1664), (-0.5942, 0.2879, 0.1823), (-0.5891, 0.3076, 0.1823), (-0.3948, 0.6354, 0.1818), (-0.4574, 0.6285, 0.1818), (0.5031, -0.1226, 0.2206), (-0.6166, 0.2702, 0.2203), (0.4063, -0.01774, 0.1789), (0.5781, -0.1949, 0.2229), (0.546, -0.1978, 0.1708), (-0.5673, 0.6594, 0.1921), (0.1021, 0.3844, 0.1921), (-0.4157, 0.6768, 0.3267), (-0.258, -1.607, 0.2686), (0.1041, 0.3839, 0.3084), (-1.415, -1.181, 0.2075), (-0.6688, 0.2531, 0.3043), (0.4786, -0.7254, 0.2548), (-1.466, -1.584, 0.2078), (-0.2127, -1.358, 0.2556), (-0.2674, 0.61, 0.1921), (0.5396, -0.1984, 0.1793), (-0.4092, 0.6771, 0.1921), (-0.716, 0.2657, 0.0), (0.1753, -0.7055, 0.2675), (-0.6737, 0.2322, 0.3078), (-0.7691, 0.08876, 0.2454), (0.2082, -0.7119, 0.2548), (-0.507, 0.1183, 0.3382), (0.2308, -0.4777, 0.3382), (-0.1999, -0.1245, 0.3382), (-0.004019, -0.2804, 0.3382), (-1.377, -1.871, 0.2013), (-0.2843, -1.845, 0.2493), (-1.238, -0.7193, 0.2149), (-0.2986, -1.899, 0.2596), (-0.2926, -1.903, 0.2477), (-1.242, -0.7176, 0.2073), (0.4421, -0.7246, 0.2675), (0.5368, -0.2095, 0.3058), (0.5465, -0.2086, 0.2931), (0.4467, -0.7299, 0.2548), (0.4828, -0.6853, 0.279), (-0.636, 0.3639, 0.3107), (0.4148, 0.02759, 0.1921), (0.28, 0.1898, 0.1921), (0.6274, -0.1904, 0.0), (0.4696, -0.07162, 0.1865), (-0.6574, 0.2803, 0.3107), (0.4813, -0.7001, 0.2548), (-0.6487, 0.2823, 0.1957), (-0.6702, 0.2541, 0.1506), (-0.662, 0.2538, 0.1907), (-0.08338, 0.5208, 0.1921), (-0.5769, 0.1613, 0.3353), (-0.3555, -0.001285, 0.3382), (0.4808, -0.7267, 0.2512), (-0.668, 0.2571, 0.3025), (-0.5174, 0.6698, 0.3084), (-1.322, -1.94, 0.2362), (-0.6711, 0.2479, 0.303), (0.1813, -0.7099, 0.2548), (0.4765, -0.07952, 0.3017), (-0.3459, -1.912, 0.2777), (-0.5908, 0.2698, 0.1802), (0.4859, -0.7296, 0.2427), (-0.5931, 0.2707, 0.1689), (0.4661, -0.7182, 0.2755), (-0.687, 0.2593, 0.2107), (-0.5105, 0.6658, 0.1921), (-0.4394, 0.6737, 0.1921), (-0.6297, 0.3574, 0.1956), (-0.2189, -1.355, 0.2683), (-1.462, -1.584, 0.2155), (-0.6001, 0.2682, 0.1817), (-0.6598, 0.2584, 0.1915), (-0.2732, 0.6091, 0.3267), (0.4705, -0.7259, 0.2675), (0.5512, -0.7671, 0.0), (-0.6472, 0.2705, 0.0), (-0.6736, 0.2305, 0.3141), (-0.6223, 0.1882, 0.3309), (-0.3876, -1.919, 0.3012), (-1.028, -1.932, 0.3012), (-0.2713, 0.613, 0.3084), (0.4781, -0.7303, 0.2548), (-0.415, 0.6811, 0.3084), (-0.2509, -1.608, 0.2558), (-1.281, -1.937, 0.2818), (-0.4455, 0.6778, 0.3084), (0.3341, -0.5833, 0.3107), (0.5117, -0.7444, 0.2001), (-0.6047, 0.2756, 0.2218), (-0.6546, 0.2102, 0.3243), (-1.173, -1.935, 0.3012), (-1.062, -0.3269, 0.2071), (-0.8269, -0.001973, 0.2264), (-1.355, -1.942, 0.1997), (-0.1494, -1.006, 0.2551), (-0.69, -1.927, 0.3012), (-1.263, -1.936, 0.3012), (-0.8785, -1.93, 0.3012), (0.2847, 0.1862, 0.3084), (-0.08429, 0.5225, 0.3084), (-0.02046, -0.7961, 0.2548), (-0.7198, 0.1716, 0.2695), (-0.08089, -1.299, 0.2553), (-0.897, -0.1071, 0.2068), (0.4217, 0.02151, 0.3084), (-0.5747, 0.6635, 0.3084), (-1.173, -1.93, 0.3188), (-1.058, -0.3291, 0.2147), (-0.8214, -0.00816, 0.2382), (-1.352, -1.938, 0.2066), (-1.374, -1.868, 0.2083), (-0.2906, -1.841, 0.2614), (-0.3486, -1.908, 0.2928), (-1.32, -1.936, 0.2469), (-0.3878, -1.914, 0.3188), (-1.028, -1.928, 0.3188), (0.1011, 0.3807, 0.3267), (-1.41, -1.182, 0.2152), (-0.1566, -1.007, 0.2678), (-0.6901, -1.923, 0.3188), (-1.263, -1.932, 0.3188), (-0.8786, -1.926, 0.3188), (0.2814, 0.1834, 0.3267), (-0.08656, 0.5187, 0.3267), (-0.02618, -0.7938, 0.2675), (-0.7233, 0.1623, 0.2805), (-0.08755, -1.297, 0.268), (-0.8933, -0.1095, 0.2144), (0.418, 0.01903, 0.3267), (-0.5719, 0.6602, 0.3267), (-1.28, -1.933, 0.2974), (-0.6389, 0.3628, 0.3234), (-0.7624, 0.08217, 0.2579), (-0.6617, 0.2757, 0.3231), (0.4735, -0.696, 0.2675), (0.471, -0.721, 0.2675), (-0.6717, 0.2393, 0.3103), (-0.5158, 0.6661, 0.3267), (0.475, -0.6814, 0.2917), (-0.4456, 0.6736, 0.3267), (0.4702, -0.0813, 0.3175), (0.2024, -0.7075, 0.2675), (-0.8973, -0.4402, 0.3407), (-0.43, -1.836, 0.3341), (-1.199, -1.204, 0.3413), (-1.046, -0.8074, 0.341), (-0.1676, -0.4297, 0.3404), (-0.2547, -0.8488, 0.3407), (-1.034, -1.845, 0.3341), (-0.01643, -0.5277, 0.3404), (-0.1707, -0.6714, 0.3404), (-0.8839, -1.844, 0.3341), (-0.6938, -1.843, 0.3341), (-0.2279, -1.187, 0.341), (-0.743, -0.2348, 0.3404), (-0.5342, -1.591, 0.3416), (-0.4504, -1.368, 0.3413), (-0.629, -0.07236, 0.3404), (-0.4902, -0.1799, 0.3404), (-0.3476, -0.2903, 0.3404), (-1.181, -1.845, 0.3341), (-1.247, -1.575, 0.3416), (-0.484, -1.788, 0.3419), (-1.151, -1.797, 0.3419), (-0.5005, -0.228, 0.3479), (-0.6313, -0.1267, 0.3479), (-1.214, -1.542, 0.349), (-0.3663, -0.332, 0.3479), (-0.5821, -1.557, 0.349), (-0.8714, -1.795, 0.3419), (-0.2199, -0.6466, 0.3479), (-0.3115, -0.8217, 0.3482), (-0.1967, -0.4633, 0.3479), (-1.024, -0.819, 0.3484), (-0.07666, -0.5382, 0.3479), (-1.013, -1.796, 0.3419), (-1.168, -1.193, 0.3487), (-0.884, -0.4732, 0.3482), (-0.4918, -1.347, 0.3487), (-0.7386, -0.2797, 0.3479), (-0.304, -1.152, 0.3484), (-0.6923, -1.795, 0.3419), (0.5616, -0.6938, 0.0), (0.4734, -0.653, 0.3004), (-0.6368, 0.3784, 0.3318), (-0.6084, 0.3326, 0.0), (0.2561, -0.4098, 0.361), (-0.4751, 0.1853, 0.361), (0.4886, -0.66, 0.2761), (-0.3188, 0.0697, 0.361), (-0.6319, 0.3809, 0.1972), (0.4939, -0.6625, 0.2676), (-0.5781, 0.3174, 0.1802), (-0.5803, 0.3185, 0.1689), (-0.5295, 0.3277, 0.3382), (0.03484, -0.2171, 0.361), (-0.1589, -0.05552, 0.361), (-0.5646, 0.3541, 0.3382), (-0.6053, 0.3676, 0.3377), (0.5206, -0.6748, 0.2241), (-0.5914, 0.3241, 0.2218), (0.3515, -0.5166, 0.3344), (-0.5846, 0.325, 0.1823), (-0.6262, 0.3741, 0.1954), (0.4784, -0.6553, 0.2924), (0.4863, -0.659, 0.2798), (-0.6327, 0.3805, 0.3105), (-0.6352, 0.3792, 0.3236), (-0.7578, -0.2114, 0.3382), (-0.5209, 0.1196, 0.3377), (-0.644, -0.05064, 0.3396), (-1.067, -0.7965, 0.3388), (-0.5341, 0.09862, 0.3371), (-0.9155, -0.4213, 0.3385), (-1.274, -1.584, 0.3394), (-1.225, -1.205, 0.3391), (-1.187, -1.977, 0.0), (-0.2979, 0.6178, 0.3382), (-1.188, -1.928, 0.3299), (-0.2947, 0.6255, 0.3031), (-1.188, -1.936, 0.2962), (-0.2467, 0.6156, 0.0), (-0.26, 0.5842, 0.1802), (-1.188, -1.939, 0.2844), (-0.2591, 0.5865, 0.1689), (-0.5073, 0.1557, 0.3382), (-0.6245, -0.02867, 0.3369), (-0.4951, 0.185, 0.3584), (-0.2542, 0.598, 0.2218), (-1.188, -1.954, 0.2253), (-1.205, -1.86, 0.3318), (-0.2642, 0.5891, 0.1818), (-0.2951, 0.6244, 0.3084), (-0.291, 0.6211, 0.1921), (-0.5187, 0.1255, 0.3378), (-1.188, -1.935, 0.3012), (-1.188, -1.931, 0.3188), (-0.2969, 0.6203, 0.3267), (-0.4842, 0.2089, 0.3573), (-0.3223, 0.6386, 0.3031), (-1.205, -1.936, 0.2962), (-0.2835, 0.5953, 0.1802), (-1.205, -1.939, 0.2844), (-0.2826, 0.5976, 0.1689), (-0.2784, 0.6093, 0.2218), (-1.205, -1.954, 0.2253), (-1.223, -1.86, 0.3318), (-0.3227, 0.6374, 0.3084), (-1.205, -1.935, 0.3012), (-1.205, -1.931, 0.3188), (-0.3242, 0.6333, 0.3267), (-0.7735, -0.1996, 0.3382), (-0.534, 0.1271, 0.337), (-0.678, -0.06434, 0.3367), (-1.085, -0.7878, 0.3388), (-0.5501, 0.09944, 0.3358), (-0.9319, -0.4106, 0.3385), (-1.294, -1.584, 0.3394), (-1.244, -1.202, 0.3391), (-1.204, -1.977, 0.0), (-0.3252, 0.6307, 0.3382), (-1.205, -1.928, 0.3299), (-0.2719, 0.6273, 0.0), (-0.5223, 0.1679, 0.3382), (-0.6328, -0.01474, 0.3354), (-0.5045, 0.2132, 0.3537), (-0.2881, 0.6005, 0.1818), (-0.3182, 0.634, 0.1921), (-0.5321, 0.1337, 0.3372), (-0.4946, 0.2363, 0.3529)], [], [(253, 22, 2, 238), (647, 26, 12, 645), (540, 543, 29, 27), (238, 2, 54, 239), (480, 419, 13, 302), (194, 195, 24, 25), (658, 196, 26, 647), (193, 192, 28, 27), (192, 194, 25, 28), (191, 193, 27, 29), (539, 536, 55, 30), (570, 560, 365, 366), (607, 55, 10, 602), (574, 565, 357, 361), (414, 32, 43, 518), (15, 18, 49, 46), (261, 7, 36, 282), (13, 17, 47, 45), (646, 16, 48, 649), (17, 15, 46, 47), (18, 11, 50, 49), (302, 13, 45, 305), (536, 548, 10, 55), (575, 556, 375, 377), (556, 562, 356, 375), (304, 37, 53, 306), (605, 30, 55, 607), (569, 563, 376, 373), (538, 539, 30, 70), (553, 540, 27, 28), (565, 564, 344, 357), (609, 70, 30, 605), (557, 569, 373, 374), (608, 68, 70, 609), (543, 544, 14, 29), (563, 575, 377, 376), (547, 550, 75, 63), (559, 573, 343, 348), (259, 67, 72, 264), (340, 326, 67, 259), (325, 328, 33, 85), (515, 513, 87, 86), (320, 191, 29, 311), (244, 69, 71, 241), (661, 412, 93, 633), (513, 508, 78, 87), (273, 73, 66, 265), (242, 31, 44, 254), (483, 470, 31, 242), (662, 444, 16, 646), (239, 54, 69, 244), (500, 509, 85, 33), (306, 53, 43, 312), (341, 327, 65, 276), (294, 189, 23, 277), (310, 82, 80, 308), (509, 515, 86, 85), (280, 0, 51, 278), (329, 332, 87, 78), (524, 514, 88, 225), (278, 51, 41, 262), (624, 328, 68, 608), (241, 71, 81, 245), (339, 330, 62, 243), (434, 435, 92, 119), (529, 457, 8, 467), (256, 197, 22, 253), (264, 72, 38, 281), (443, 410, 108, 91), (311, 29, 14, 312), (395, 381, 123, 287), (467, 8, 35, 428), (458, 413, 7, 261), (308, 80, 37, 304), (331, 325, 85, 86), (445, 418, 11, 18), (535, 198, 32, 414), (506, 425, 89, 309), (435, 401, 111, 92), (420, 445, 18, 15), (421, 420, 15, 17), (332, 331, 86, 87), (277, 23, 0, 280), (401, 443, 91, 111), (269, 52, 1, 258), (419, 421, 17, 13), (342, 324, 82, 310), (262, 41, 73, 273), (630, 500, 33, 612), (465, 442, 96, 447), (281, 38, 52, 269), (142, 95, 90, 140), (450, 96, 97, 495), (477, 94, 100, 409), (423, 334, 94, 477), (148, 150, 104, 102), (493, 404, 111, 91), (150, 157, 113, 104), (405, 110, 101, 408), (161, 156, 112, 117), (422, 335, 114, 487), (416, 199, 115, 486), (156, 148, 102, 112), (497, 120, 116, 485), (233, 149, 103, 229), (485, 116, 98, 427), (452, 430, 107, 313), (455, 446, 109, 154), (409, 100, 121, 496), (474, 493, 91, 108), (626, 474, 108, 613), (154, 109, 106, 152), (404, 492, 92, 111), (202, 200, 95, 142), (317, 145, 99, 314), (492, 498, 119, 92), (486, 115, 120, 497), (406, 447, 96, 450), (488, 105, 90, 494), (427, 98, 110, 405), (617, 161, 117, 614), (479, 476, 93, 230), (496, 121, 105, 488), (283, 289, 127, 128), (322, 287, 123, 315), (288, 283, 128, 125), (622, 288, 125, 615), (289, 284, 129, 127), (284, 291, 130, 129), (482, 469, 124, 286), (298, 285, 126, 231), (459, 400, 118, 248), (437, 434, 119, 313), (96, 143, 164, 97), (94, 141, 146, 100), (334, 336, 141, 94), (110, 155, 147, 101), (335, 337, 158, 114), (199, 201, 159, 115), (120, 162, 160, 116), (116, 160, 144, 98), (100, 146, 163, 121), (380, 389, 169, 135), (442, 441, 143, 96), (115, 159, 162, 120), (105, 151, 140, 90), (98, 144, 155, 110), (121, 163, 151, 105), (260, 142, 140, 258), (266, 268, 150, 148), (268, 275, 157, 150), (279, 274, 156, 161), (274, 266, 148, 156), (299, 267, 149, 233), (481, 455, 154, 272), (272, 154, 152, 270), (295, 202, 142, 260), (323, 263, 145, 317), (623, 279, 161, 617), (131, 137, 171, 165), (316, 135, 169, 318), (136, 131, 165, 170), (616, 136, 170, 618), (137, 132, 166, 171), (132, 139, 173, 166), (454, 456, 168, 134), (232, 133, 167, 234), (321, 207, 174, 319), (217, 210, 181, 188), (210, 208, 175, 181), (659, 215, 185, 657), (433, 211, 179, 438), (461, 440, 179, 211), (296, 212, 183, 292), (297, 206, 178, 293), (207, 216, 187, 174), (213, 214, 182, 184), (532, 204, 176, 528), (212, 209, 180, 183), (257, 205, 186, 255), (216, 217, 188, 187), (49, 50, 195, 194), (649, 48, 196, 658), (47, 46, 192, 193), (46, 49, 194, 192), (45, 47, 193, 191), (305, 45, 191, 320), (282, 36, 189, 294), (254, 44, 197, 256), (428, 35, 198, 535), (495, 97, 199, 416), (152, 106, 200, 202), (97, 164, 201, 199), (270, 152, 202, 295), (595, 580, 207, 321), (590, 583, 210, 217), (583, 581, 208, 210), (663, 588, 215, 659), (600, 584, 211, 433), (597, 461, 211, 584), (593, 585, 212, 296), (594, 579, 206, 297), (580, 589, 216, 207), (586, 587, 214, 213), (598, 577, 204, 532), (585, 582, 209, 212), (592, 578, 205, 257), (589, 590, 217, 216), (26, 219, 218, 12), (12, 218, 220, 56), (60, 226, 222, 74), (16, 224, 223, 48), (444, 471, 224, 16), (56, 220, 226, 60), (507, 524, 225, 243), (74, 222, 227, 59), (333, 338, 225, 88), (196, 236, 219, 26), (251, 233, 229, 247), (448, 479, 230, 248), (300, 298, 231, 249), (412, 460, 230, 93), (301, 299, 233, 251), (250, 232, 234, 252), (215, 237, 235, 185), (48, 223, 236, 196), (588, 591, 237, 215), (219, 253, 238, 218), (218, 238, 239, 220), (226, 244, 241, 222), (224, 242, 254, 223), (471, 483, 242, 224), (220, 239, 244, 226), (222, 241, 245, 227), (338, 339, 243, 225), (236, 256, 253, 219), (460, 459, 248, 230), (237, 257, 255, 235), (223, 254, 256, 236), (591, 592, 257, 237), (503, 507, 243, 62), (158, 251, 247, 114), (499, 448, 248, 118), (290, 300, 249, 122), (276, 301, 251, 158), (138, 250, 252, 172), (143, 261, 282, 164), (141, 259, 264, 146), (336, 340, 259, 141), (155, 273, 265, 147), (337, 341, 276, 158), (201, 294, 277, 159), (162, 280, 278, 160), (160, 278, 262, 144), (146, 264, 281, 163), (389, 395, 287, 169), (441, 458, 261, 143), (159, 277, 280, 162), (151, 269, 258, 140), (144, 262, 273, 155), (163, 281, 269, 151), (165, 171, 289, 283), (318, 169, 287, 322), (170, 165, 283, 288), (618, 170, 288, 622), (171, 166, 284, 289), (166, 173, 291, 284), (456, 482, 286, 168), (234, 167, 285, 298), (21, 260, 258, 1), (79, 83, 268, 266), (83, 77, 275, 268), (61, 84, 274, 279), (84, 79, 266, 274), (221, 76, 267, 299), (468, 481, 272, 6), (6, 272, 270, 34), (190, 295, 260, 21), (307, 64, 263, 323), (610, 61, 279, 623), (203, 296, 292, 177), (214, 297, 293, 182), (164, 282, 294, 201), (34, 270, 295, 190), (576, 593, 296, 203), (587, 594, 297, 214), (252, 234, 298, 300), (240, 221, 299, 301), (172, 252, 300, 290), (65, 240, 301, 276), (457, 480, 302, 8), (8, 302, 305, 35), (63, 304, 306, 58), (198, 320, 311, 32), (58, 306, 312, 14), (57, 310, 308, 75), (32, 311, 312, 43), (75, 308, 304, 63), (508, 506, 309, 78), (329, 342, 310, 57), (498, 452, 313, 119), (157, 317, 314, 113), (291, 322, 315, 130), (411, 437, 313, 107), (275, 323, 317, 157), (139, 316, 318, 173), (204, 321, 319, 176), (35, 305, 320, 198), (577, 595, 321, 204), (173, 318, 322, 291), (77, 307, 323, 275), (263, 64, 326, 340), (562, 572, 367, 356), (265, 66, 327, 341), (551, 552, 25, 24), (612, 33, 328, 624), (245, 81, 330, 339), (552, 553, 28, 25), (554, 555, 68, 328), (309, 89, 324, 342), (426, 99, 334, 423), (408, 101, 335, 422), (99, 145, 336, 334), (101, 147, 337, 335), (59, 227, 338, 333), (227, 245, 339, 338), (145, 263, 340, 336), (147, 265, 341, 337), (78, 309, 342, 329), (349, 348, 343, 347), (350, 351, 345, 346), (351, 349, 347, 345), (352, 350, 346, 344), (345, 347, 360, 358), (346, 345, 358, 359), (347, 343, 355, 360), (344, 346, 359, 357), (358, 360, 364, 362), (360, 355, 353, 364), (359, 358, 362, 363), (357, 359, 363, 361), (361, 363, 369, 367), (362, 364, 370, 368), (364, 353, 366, 370), (363, 362, 368, 369), (367, 369, 371, 356), (370, 366, 365, 372), (368, 370, 372, 354), (369, 368, 354, 371), (372, 365, 374, 373), (356, 371, 377, 375), (354, 372, 373, 376), (371, 354, 376, 377), (635, 133, 379, 660), (139, 132, 382, 383), (131, 136, 384, 386), (398, 436, 381, 395), (286, 124, 378, 396), (132, 137, 385, 382), (137, 131, 386, 385), (454, 134, 388, 464), (250, 138, 387, 394), (316, 139, 383, 397), (411, 399, 389, 380), (134, 168, 390, 388), (213, 184, 391, 392), (586, 213, 392, 596), (133, 232, 393, 379), (232, 250, 394, 393), (399, 398, 395, 389), (168, 286, 396, 390), (135, 316, 397, 380), (382, 385, 401, 435), (464, 388, 442, 465), (394, 387, 400, 459), (319, 174, 419, 480), (153, 271, 398, 399), (660, 379, 412, 661), (185, 235, 471, 444), (397, 383, 434, 437), (184, 454, 464, 391), (183, 180, 446, 455), (380, 397, 437, 411), (379, 393, 460, 412), (385, 386, 443, 401), (438, 179, 447, 406), (184, 182, 456, 454), (396, 378, 413, 458), (530, 406, 450, 415), (383, 382, 435, 434), (424, 427, 405, 511), (393, 394, 459, 460), (235, 255, 483, 471), (390, 396, 458, 441), (631, 466, 474, 626), (293, 178, 469, 482), (388, 390, 441, 442), (391, 464, 465, 440), (292, 183, 455, 481), (386, 384, 410, 443), (177, 292, 481, 468), (531, 533, 479, 448), (502, 486, 497, 521), (182, 293, 482, 456), (596, 392, 461, 597), (112, 102, 491, 473), (392, 391, 440, 461), (107, 153, 399, 411), (271, 3, 436, 398), (505, 423, 477, 403), (517, 510, 404, 493), (519, 495, 416, 526), (187, 188, 420, 421), (255, 186, 470, 483), (229, 103, 490, 478), (466, 517, 493, 474), (528, 176, 457, 529), (657, 185, 444, 662), (415, 450, 495, 519), (188, 181, 445, 420), (106, 431, 417, 200), (440, 465, 447, 179), (104, 113, 472, 489), (176, 319, 480, 457), (174, 187, 421, 419), (501, 485, 427, 424), (114, 247, 449, 487), (521, 497, 485, 501), (181, 175, 418, 445), (512, 488, 494, 518), (526, 416, 486, 502), (209, 432, 439, 180), (200, 417, 451, 95), (582, 599, 432, 209), (534, 429, 430, 452), (403, 477, 409, 462), (614, 117, 484, 629), (102, 104, 489, 491), (504, 422, 487, 503), (525, 433, 438, 527), (520, 496, 488, 512), (314, 99, 426, 453), (247, 229, 478, 449), (533, 402, 476, 479), (523, 531, 448, 499), (510, 516, 492, 404), (511, 405, 408, 463), (446, 407, 475, 109), (601, 600, 433, 525), (462, 409, 496, 520), (516, 522, 498, 492), (117, 112, 473, 484), (95, 451, 494, 90), (109, 475, 431, 106), (113, 314, 453, 472), (522, 534, 452, 498), (425, 426, 423, 505), (463, 408, 422, 504), (527, 438, 406, 530), (180, 439, 407, 446), (330, 504, 503, 62), (81, 463, 504, 330), (487, 449, 507, 503), (80, 462, 520, 37), (473, 491, 515, 509), (2, 521, 501, 54), (205, 525, 527, 186), (491, 489, 513, 515), (324, 505, 403, 82), (89, 425, 505, 324), (449, 478, 524, 507), (31, 415, 519, 44), (489, 472, 508, 513), (22, 502, 521, 2), (5, 246, 531, 523), (407, 529, 467, 475), (431, 428, 535, 417), (599, 598, 532, 432), (453, 426, 425, 506), (578, 601, 525, 205), (478, 490, 514, 524), (82, 403, 462, 80), (186, 527, 530, 470), (42, 19, 510, 517), (40, 20, 522, 516), (611, 9, 466, 631), (484, 473, 509, 500), (9, 42, 517, 466), (303, 4, 429, 534), (54, 501, 424, 69), (53, 512, 518, 43), (20, 303, 534, 522), (451, 414, 518, 494), (197, 526, 502, 22), (246, 228, 533, 531), (475, 467, 428, 431), (417, 535, 414, 451), (629, 484, 500, 630), (44, 519, 526, 197), (37, 520, 512, 53), (71, 511, 463, 81), (470, 530, 415, 31), (19, 40, 516, 510), (439, 528, 529, 407), (228, 39, 402, 533), (69, 424, 511, 71), (472, 453, 506, 508), (432, 532, 528, 439), (566, 568, 543, 540), (567, 571, 536, 539), (70, 68, 555, 538), (63, 58, 541, 547), (571, 573, 548, 536), (332, 329, 537, 546), (329, 57, 549, 537), (325, 331, 545, 542), (570, 567, 539, 538), (561, 566, 540, 553), (58, 14, 544, 541), (328, 325, 542, 554), (568, 564, 544, 543), (331, 332, 546, 545), (574, 572, 550, 547), (24, 10, 548, 551), (57, 75, 550, 549), (559, 558, 552, 551), (558, 561, 553, 552), (557, 560, 555, 554), (546, 537, 556, 575), (554, 542, 569, 557), (353, 355, 571, 567), (348, 349, 558, 559), (545, 546, 575, 563), (541, 544, 564, 565), (355, 343, 573, 571), (350, 352, 568, 566), (542, 545, 563, 569), (349, 351, 561, 558), (361, 367, 572, 574), (352, 344, 564, 568), (351, 350, 566, 561), (537, 549, 562, 556), (374, 365, 560, 557), (549, 550, 572, 562), (538, 555, 560, 570), (366, 353, 567, 570), (547, 541, 565, 574), (551, 548, 573, 559), (303, 20, 580, 595), (19, 42, 583, 590), (42, 9, 581, 583), (654, 39, 588, 663), (499, 118, 584, 600), (400, 597, 584, 118), (271, 153, 585, 593), (290, 122, 579, 594), (20, 40, 589, 580), (138, 172, 587, 586), (429, 4, 577, 598), (153, 107, 582, 585), (246, 5, 578, 592), (40, 19, 590, 589), (39, 228, 591, 588), (228, 246, 592, 591), (3, 271, 593, 576), (172, 290, 594, 587), (4, 303, 595, 577), (138, 586, 596, 387), (387, 596, 597, 400), (107, 430, 599, 582), (523, 499, 600, 601), (430, 429, 598, 599), (5, 523, 601, 578), (24, 604, 602, 10), (195, 620, 604, 24), (650, 607, 602, 645), (11, 603, 606, 50), (648, 605, 607, 650), (652, 609, 605, 648), (651, 608, 609, 652), (410, 627, 613, 108), (418, 628, 603, 11), (640, 624, 608, 651), (643, 630, 612, 655), (641, 626, 613, 633), (636, 617, 614, 634), (638, 622, 615, 656), (639, 623, 617, 636), (635, 616, 618, 637), (208, 621, 619, 175), (50, 606, 620, 195), (581, 632, 621, 208), (637, 618, 622, 638), (653, 610, 623, 639), (655, 612, 624, 640), (136, 616, 625, 384), (384, 625, 627, 410), (644, 631, 626, 641), (175, 619, 628, 418), (634, 614, 629, 642), (654, 611, 631, 644), (642, 629, 630, 643), (9, 611, 632, 581), (604, 647, 645, 602), (620, 658, 647, 604), (603, 646, 649, 606), (627, 661, 633, 613), (628, 662, 646, 603), (621, 659, 657, 619), (606, 649, 658, 620), (632, 663, 659, 621), (616, 635, 660, 625), (625, 660, 661, 627), (619, 657, 662, 628), (611, 654, 663, 632), (56, 650, 645, 12), (60, 648, 650, 56), (74, 652, 648, 60), (59, 651, 652, 74), (333, 640, 651, 59), (514, 643, 655, 88), (476, 641, 633, 93), (149, 636, 634, 103), (285, 638, 656, 126), (267, 639, 636, 149), (133, 635, 637, 167), (167, 637, 638, 285), (76, 653, 639, 267), (88, 655, 640, 333), (402, 644, 641, 476), (103, 634, 642, 490), (39, 654, 644, 402), (490, 642, 643, 514)])
me_plane_004.polygons.foreach_set('use_smooth', [True] * 633)
me_plane_004.materials.append(mat_material_002)
me_plane_004.use_remesh_preserve_volume = False
me_plane_004.use_remesh_preserve_attributes = False
me_plane_004.use_mirror_vertex_groups = False
me_plane_004.update()
me_cube_007 = bpy.data.meshes.new('Cube.007')
me_cube_007.from_pydata([(-0.04742, -0.1033, 0.4643), (-0.04742, 0.2078, 0.4643), (0.04742, -0.1033, 0.4643), (0.04742, 0.2078, 0.4643), (-0.04742, 0.2954, -0.2009), (-0.04742, 0.2775, -0.2652), (-0.04742, 0.2985, -0.2364), (-0.04742, 0.2577, -0.2778), (-0.04742, 0.1912, -0.2672), (-0.04742, 0.2225, -0.2847), (0.04742, 0.2775, -0.2652), (0.04742, 0.2954, -0.2009), (0.04742, 0.2985, -0.2364), (0.04742, 0.1912, -0.2672), (0.04742, 0.2577, -0.2778), (0.04742, 0.2225, -0.2847), (-0.04742, 0.07356, -0.124), (-0.04742, 0.001127, 0.02224), (-0.04742, 0.1033, -0.04772), (-0.04742, 0.03032, -0.05436), (-0.04742, 0.2105, 0.05104), (-0.04742, 0.2486, -0.1076), (-0.04742, 0.128, -0.04428), (-0.04742, 0.2218, -0.03012), (0.04742, 0.001127, 0.02224), (0.04742, 0.07356, -0.124), (0.04742, 0.1033, -0.04772), (0.04742, 0.03032, -0.05436), (0.04742, 0.2486, -0.1076), (0.04742, 0.2105, 0.05104), (0.04742, 0.128, -0.04428), (0.04742, 0.2218, -0.03012)], [], [(24, 2, 0, 17), (21, 28, 11, 4), (28, 30, 26, 25, 13, 15, 14, 10, 12, 11), (25, 16, 8, 13), (20, 1, 3, 29), (3, 1, 0, 2), (30, 29, 3, 2, 24, 26), (5, 10, 14, 7), (10, 5, 6, 12), (12, 6, 4, 11), (7, 14, 15, 9), (9, 15, 13, 8), (18, 17, 0, 1, 20, 22), (16, 19, 18), (19, 17, 18), (20, 23, 22), (23, 21, 22), (24, 27, 26), (27, 25, 26), (28, 31, 30), (31, 29, 30), (28, 21, 23, 31), (31, 23, 20, 29), (16, 25, 27, 19), (19, 27, 24, 17), (16, 18, 22, 21, 4, 6, 5, 7, 9, 8)])
me_cube_007.use_remesh_preserve_volume = False
me_cube_007.use_remesh_preserve_attributes = False
me_cube_007.use_mirror_vertex_groups = False
me_cube_007.update()
me_cube_005 = bpy.data.meshes.new('Cube.005')
me_cube_005.from_pydata([(-0.07013, -0.1749, 0.399), (-0.07013, 0.009916, -0.2854), (-0.07013, -0.00548, 0.4128), (0.07013, -0.1749, 0.399), (0.07013, 0.009916, -0.2854), (0.07013, -0.00548, 0.4128), (-0.07013, -0.07815, -0.2972), (-0.07013, 0.01678, 0.1775), (0.07013, 0.01678, 0.1775), (0.07013, -0.07815, -0.2972), (-0.07013, -0.1436, -0.06134), (-0.07013, -0.2939, 0.1804), (-0.07013, -0.2231, 0.0895), (-0.07013, -0.2707, 0.1255), (-0.07013, -0.3056, 0.2645), (-0.07013, -0.2073, 0.3945), (-0.07013, -0.2982, 0.3237), (-0.07013, -0.2622, 0.3713), (0.07013, -0.2073, 0.3945), (0.07013, -0.3056, 0.2645), (0.07013, -0.2622, 0.3713), (0.07013, -0.2982, 0.3237), (0.07013, -0.2939, 0.1804), (0.07013, -0.1436, -0.06134), (0.07013, -0.2707, 0.1255), (0.07013, -0.2231, 0.0895)], [], [(6, 7, 1), (1, 7, 8, 4), (4, 8, 9), (1, 4, 9, 6), (5, 2, 0, 3), (6, 9, 23, 10), (8, 7, 2, 5), (9, 8, 5, 3), (11, 22, 19, 14), (7, 6, 0, 2), (9, 3, 18, 20, 21, 19, 22, 24, 25, 23), (3, 0, 15, 18), (18, 15, 17, 20), (20, 17, 16, 21), (21, 16, 14, 19), (22, 11, 13, 24), (24, 13, 12, 25), (25, 12, 10, 23), (0, 6, 10, 12, 13, 11, 14, 16, 17, 15)])
me_cube_005.use_remesh_preserve_volume = False
me_cube_005.use_remesh_preserve_attributes = False
me_cube_005.use_mirror_vertex_groups = False
me_cube_005.update()
me_cube_006 = bpy.data.meshes.new('Cube.006')
me_cube_006.from_pydata([(-0.1063, -1.738, 0.7106), (3.23e-08, -1.738, 0.5951), (3.23e-08, -1.738, 0.7106), (3.23e-08, -0.2884, 0.5951), (3.23e-08, -0.2884, 0.7106), (3.23e-08, -1.474, 0.5951), (3.23e-08, -1.474, 0.7106), (3.23e-08, -1.474, 1.847), (3.23e-08, -1.738, 1.704), (-0.1063, -1.738, 1.704), (-0.1063, -1.474, 1.847), (-0.1063, -1.595, 1.704), (-0.1063, -1.595, 0.7106), (3.23e-08, -1.595, 1.704), (3.23e-08, -1.595, 0.5951), (3.23e-08, -1.595, 0.7106), (-0.1063, -1.738, 0.624), (-0.07736, -1.738, 0.5951), (-0.07736, -0.2884, 0.5951), (-0.1063, -0.2884, 0.624), (-0.1063, -0.2884, 0.6816), (-0.07736, -0.2884, 0.7106), (-0.07736, -1.474, 0.5951), (-0.1063, -1.474, 0.624), (-0.07736, -1.474, 0.7106), (-0.1063, -1.474, 0.6816), (-0.1063, -1.474, 0.7396), (-0.1063, -1.595, 0.624), (-0.07736, -1.595, 0.5951)], [], [(1, 2, 0, 16, 17), (18, 3, 5, 22), (18, 19, 20, 21, 4, 3), (23, 25, 20, 19), (22, 5, 14, 28), (7, 10, 11, 13), (27, 12, 26, 25, 23), (4, 21, 24, 6), (0, 2, 8, 9), (6, 24, 26, 10, 7), (2, 15, 13, 8), (16, 0, 12, 27), (11, 12, 0, 9), (26, 12, 11, 10), (13, 15, 6, 7), (13, 11, 9, 8), (24, 25, 26), (28, 17, 16, 27), (24, 21, 20, 25), (18, 22, 23, 19), (22, 28, 27, 23), (28, 14, 1, 17)])
me_cube_006.use_remesh_preserve_volume = False
me_cube_006.use_remesh_preserve_attributes = False
me_cube_006.use_mirror_vertex_groups = False
me_cube_006.update()
me_plane_013 = bpy.data.meshes.new('Plane.013')
me_plane_013.from_pydata([(-0.2603, -0.574, 0.5), (-0.2603, 0.6116, 0.5), (0.2603, 0.6116, 0.5), (-0.2156, 0.6116, 0.4509), (0.2156, 0.6116, 0.4509), (0.2602, -0.574, 0.5), (-0.2156, -0.2062, 0.4509), (-0.02476, -0.397, 0.4509), (-0.2063, -0.2651, 0.4509), (-0.1792, -0.3183, 0.4509), (-0.1369, -0.3605, 0.4509), (-0.08373, -0.3877, 0.4509), (0.02476, -0.397, 0.4509), (0.2156, -0.2062, 0.4509), (0.08373, -0.3877, 0.4509), (0.1369, -0.3605, 0.4509), (0.1792, -0.3183, 0.4509), (0.2063, -0.2651, 0.4509), (0.2156, 0.6116, 0.4824), (0.2332, 0.6116, 0.5), (-0.2332, 0.6116, 0.5), (-0.2156, 0.6116, 0.4824), (0.2332, -0.2075, 0.5), (0.2156, -0.2062, 0.4824), (0.02476, -0.397, 0.4824), (0.04591, -0.4129, 0.5), (0.2063, -0.2651, 0.4824), (0.2232, -0.2706, 0.5), (0.1792, -0.3183, 0.4824), (0.1936, -0.3288, 0.5), (0.1369, -0.3605, 0.4824), (0.1474, -0.375, 0.5), (0.08373, -0.3877, 0.4824), (0.08515, -0.4067, 0.5), (-0.04591, -0.4129, 0.5), (-0.02476, -0.397, 0.4824), (-0.2156, -0.2062, 0.4824), (-0.2332, -0.2075, 0.5), (-0.08373, -0.3877, 0.4824), (-0.08515, -0.4067, 0.5), (-0.1369, -0.3605, 0.4824), (-0.1474, -0.375, 0.5), (-0.1792, -0.3183, 0.4824), (-0.1936, -0.3288, 0.5), (-0.2063, -0.2651, 0.4824), (-0.2232, -0.2706, 0.5), (0.3029, -0.574, 0.4754), (0.3029, 0.6116, 0.4754), (0.5632, 0.6116, 0.02459), (0.2827, 0.6116, 0.4122), (0.4983, 0.6116, 0.03873), (0.5631, -0.574, 0.02463), (0.2827, -0.2062, 0.4122), (0.3781, -0.397, 0.2469), (0.2873, -0.2651, 0.4041), (0.3009, -0.3183, 0.3806), (0.322, -0.3605, 0.344), (0.3486, -0.3877, 0.298), (0.4028, -0.397, 0.204), (0.4983, -0.2062, 0.03873), (0.4323, -0.3877, 0.1529), (0.4589, -0.3605, 0.1069), (0.48, -0.3183, 0.07029), (0.4936, -0.2651, 0.04681), (0.5256, 0.6116, 0.05449), (0.5496, 0.6116, 0.04805), (0.3164, 0.6116, 0.452), (0.31, 0.6116, 0.4279), (0.5496, -0.2075, 0.04805), (0.5256, -0.2062, 0.05449), (0.4302, -0.397, 0.2198), (0.456, -0.4129, 0.2102), (0.5209, -0.2651, 0.06258), (0.5446, -0.2706, 0.0567), (0.5073, -0.3183, 0.08605), (0.5298, -0.3288, 0.08237), (0.4862, -0.3605, 0.1226), (0.5067, -0.375, 0.1223), (0.4596, -0.3877, 0.1687), (0.4756, -0.4067, 0.1763), (0.4101, -0.4129, 0.2898), (0.4054, -0.397, 0.2626), (0.31, -0.2062, 0.4279), (0.3164, -0.2075, 0.452), (0.3759, -0.3877, 0.3137), (0.3904, -0.4067, 0.3237), (0.3493, -0.3605, 0.3598), (0.3593, -0.375, 0.3777), (0.3282, -0.3183, 0.3964), (0.3362, -0.3288, 0.4176), (0.3146, -0.2651, 0.4198), (0.3214, -0.2706, 0.4433), (0.2603, -0.574, -0.5), (0.2603, 0.6116, -0.5), (-0.2603, 0.6116, -0.5), (0.2156, 0.6116, -0.4509), (-0.2156, 0.6116, -0.4509), (-0.2602, -0.574, -0.5), (0.2156, -0.2062, -0.4509), (0.02476, -0.397, -0.4509), (0.2063, -0.2651, -0.4509), (0.1792, -0.3183, -0.4509), (0.1369, -0.3605, -0.4509), (0.08373, -0.3877, -0.4509), (-0.02476, -0.397, -0.4509), (-0.2156, -0.2062, -0.4509), (-0.08373, -0.3877, -0.4509), (-0.1369, -0.3605, -0.4509), (-0.1792, -0.3183, -0.4509), (-0.2063, -0.2651, -0.4509), (-0.2156, 0.6116, -0.4824), (-0.2332, 0.6116, -0.5), (0.2332, 0.6116, -0.5), (0.2156, 0.6116, -0.4824), (-0.2332, -0.2075, -0.5), (-0.2156, -0.2062, -0.4824), (-0.02476, -0.397, -0.4824), (-0.04591, -0.4129, -0.5), (-0.2063, -0.2651, -0.4824), (-0.2232, -0.2706, -0.5), (-0.1792, -0.3183, -0.4824), (-0.1936, -0.3288, -0.5), (-0.1369, -0.3605, -0.4824), (-0.1474, -0.375, -0.5), (-0.08373, -0.3877, -0.4824), (-0.08515, -0.4067, -0.5), (0.04591, -0.4129, -0.5), (0.02476, -0.397, -0.4824), (0.2156, -0.2062, -0.4824), (0.2332, -0.2075, -0.5), (0.08373, -0.3877, -0.4824), (0.08515, -0.4067, -0.5), (0.1369, -0.3605, -0.4824), (0.1474, -0.375, -0.5), (0.1792, -0.3183, -0.4824), (0.1936, -0.3288, -0.5), (0.2063, -0.2651, -0.4824), (0.2232, -0.2706, -0.5), (0.5632, -0.574, -0.02459), (0.5632, 0.6116, -0.02459), (0.3029, 0.6116, -0.4754), (0.4983, 0.6116, -0.03872), (0.2827, 0.6116, -0.4122), (0.3029, -0.574, -0.4754), (0.4983, -0.2062, -0.03872), (0.4028, -0.397, -0.204), (0.4936, -0.2651, -0.04681), (0.48, -0.3183, -0.07029), (0.4589, -0.3605, -0.1069), (0.4323, -0.3877, -0.1529), (0.3781, -0.397, -0.2469), (0.2827, -0.2062, -0.4122), (0.3486, -0.3877, -0.298), (0.322, -0.3605, -0.344), (0.3009, -0.3183, -0.3806), (0.2873, -0.2651, -0.4041), (0.31, 0.6116, -0.4279), (0.3164, 0.6116, -0.452), (0.5496, 0.6116, -0.04805), (0.5256, 0.6116, -0.05449), (0.3164, -0.2075, -0.452), (0.31, -0.2062, -0.4279), (0.4054, -0.397, -0.2626), (0.4101, -0.4129, -0.2898), (0.3146, -0.2651, -0.4198), (0.3214, -0.2706, -0.4433), (0.3282, -0.3183, -0.3964), (0.3362, -0.3288, -0.4176), (0.3493, -0.3605, -0.3598), (0.3593, -0.375, -0.3777), (0.3759, -0.3877, -0.3137), (0.3904, -0.4067, -0.3237), (0.456, -0.4129, -0.2102), (0.4302, -0.397, -0.2198), (0.5256, -0.2062, -0.05449), (0.5496, -0.2075, -0.04805), (0.4596, -0.3877, -0.1687), (0.4756, -0.4067, -0.1763), (0.4862, -0.3605, -0.1226), (0.5067, -0.375, -0.1223), (0.5073, -0.3183, -0.08605), (0.5298, -0.3288, -0.08237), (0.5209, -0.2651, -0.06258), (0.5446, -0.2706, -0.0567), (-0.3029, -0.574, -0.4754), (-0.3029, 0.6116, -0.4754), (-0.5632, 0.6116, -0.02459), (-0.2827, 0.6116, -0.4122), (-0.4983, 0.6116, -0.03873), (-0.5631, -0.574, -0.02463), (-0.2827, -0.2062, -0.4122), (-0.3781, -0.397, -0.2469), (-0.2873, -0.2651, -0.4041), (-0.3009, -0.3183, -0.3806), (-0.322, -0.3605, -0.344), (-0.3486, -0.3877, -0.298), (-0.4028, -0.397, -0.204), (-0.4983, -0.2062, -0.03873), (-0.4323, -0.3877, -0.1529), (-0.4589, -0.3605, -0.1069), (-0.48, -0.3183, -0.07029), (-0.4936, -0.2651, -0.04681), (-0.5256, 0.6116, -0.05449), (-0.5496, 0.6116, -0.04805), (-0.3164, 0.6116, -0.452), (-0.31, 0.6116, -0.4279), (-0.5496, -0.2075, -0.04805), (-0.5256, -0.2062, -0.05449), (-0.4302, -0.397, -0.2198), (-0.456, -0.4129, -0.2102), (-0.5209, -0.2651, -0.06258), (-0.5446, -0.2706, -0.0567), (-0.5073, -0.3183, -0.08605), (-0.5298, -0.3288, -0.08237), (-0.4862, -0.3605, -0.1226), (-0.5067, -0.375, -0.1223), (-0.4596, -0.3877, -0.1687), (-0.4756, -0.4067, -0.1763), (-0.4101, -0.4129, -0.2898), (-0.4054, -0.397, -0.2626), (-0.31, -0.2062, -0.4279), (-0.3164, -0.2075, -0.452), (-0.3759, -0.3877, -0.3137), (-0.3904, -0.4067, -0.3237), (-0.3493, -0.3605, -0.3598), (-0.3593, -0.375, -0.3777), (-0.3282, -0.3183, -0.3964), (-0.3362, -0.3288, -0.4176), (-0.3146, -0.2651, -0.4198), (-0.3214, -0.2706, -0.4433), (-0.5632, -0.574, 0.02459), (-0.5632, 0.6116, 0.02459), (-0.3029, 0.6116, 0.4754), (-0.4983, 0.6116, 0.03872), (-0.2827, 0.6116, 0.4122), (-0.3029, -0.574, 0.4754), (-0.4983, -0.2062, 0.03872), (-0.4028, -0.397, 0.204), (-0.4936, -0.2651, 0.04681), (-0.48, -0.3183, 0.07029), (-0.4589, -0.3605, 0.1069), (-0.4323, -0.3877, 0.1529), (-0.3781, -0.397, 0.2469), (-0.2827, -0.2062, 0.4122), (-0.3486, -0.3877, 0.298), (-0.322, -0.3605, 0.344), (-0.3009, -0.3183, 0.3806), (-0.2873, -0.2651, 0.4041), (-0.31, 0.6116, 0.4279), (-0.3164, 0.6116, 0.452), (-0.5496, 0.6116, 0.04805), (-0.5256, 0.6116, 0.05449), (-0.3164, -0.2075, 0.452), (-0.31, -0.2062, 0.4279), (-0.4054, -0.397, 0.2626), (-0.4101, -0.4129, 0.2898), (-0.3146, -0.2651, 0.4198), (-0.3214, -0.2706, 0.4433), (-0.3282, -0.3183, 0.3964), (-0.3362, -0.3288, 0.4176), (-0.3493, -0.3605, 0.3598), (-0.3593, -0.375, 0.3777), (-0.3759, -0.3877, 0.3137), (-0.3904, -0.4067, 0.3237), (-0.456, -0.4129, 0.2102), (-0.4302, -0.397, 0.2198), (-0.5256, -0.2062, 0.05449), (-0.5496, -0.2075, 0.04805), (-0.4596, -0.3877, 0.1687), (-0.4756, -0.4067, 0.1763), (-0.4862, -0.3605, 0.1226), (-0.5067, -0.375, 0.1223), (-0.5073, -0.3183, 0.08605), (-0.5298, -0.3288, 0.08237), (-0.5209, -0.2651, 0.06258), (-0.5446, -0.2706, 0.0567)], [], [(22, 27, 29, 31, 33, 25, 5), (16, 28, 26, 17), (19, 22, 5, 2), (21, 36, 6, 3), (5, 25, 34, 0), (4, 3, 6, 8, 9, 10, 11, 7, 12, 14, 15, 16, 17, 13), (17, 26, 23, 13), (11, 38, 35, 7), (35, 24, 12, 7), (34, 39, 41, 43, 45, 37, 0), (14, 32, 30, 15), (15, 30, 28, 16), (12, 24, 32, 14), (10, 40, 38, 11), (8, 44, 42, 9), (9, 42, 40, 10), (6, 36, 44, 8), (1, 0, 37, 20), (23, 26, 27, 22), (26, 28, 29, 27), (28, 30, 31, 29), (30, 32, 33, 31), (32, 24, 25, 33), (35, 38, 39, 34), (38, 40, 41, 39), (40, 42, 43, 41), (42, 44, 45, 43), (44, 36, 37, 45), (18, 23, 22, 19), (24, 35, 34, 25), (36, 21, 20, 37), (23, 18, 4, 13), (68, 73, 75, 77, 79, 71, 51), (62, 74, 72, 63), (65, 68, 51, 48), (67, 82, 52, 49), (51, 71, 80, 46), (50, 49, 52, 54, 55, 56, 57, 53, 58, 60, 61, 62, 63, 59), (63, 72, 69, 59), (57, 84, 81, 53), (81, 70, 58, 53), (80, 85, 87, 89, 91, 83, 46), (60, 78, 76, 61), (61, 76, 74, 62), (58, 70, 78, 60), (56, 86, 84, 57), (54, 90, 88, 55), (55, 88, 86, 56), (52, 82, 90, 54), (47, 46, 83, 66), (69, 72, 73, 68), (72, 74, 75, 73), (74, 76, 77, 75), (76, 78, 79, 77), (78, 70, 71, 79), (81, 84, 85, 80), (84, 86, 87, 85), (86, 88, 89, 87), (88, 90, 91, 89), (90, 82, 83, 91), (64, 69, 68, 65), (70, 81, 80, 71), (82, 67, 66, 83), (69, 64, 50, 59), (114, 119, 121, 123, 125, 117, 97), (108, 120, 118, 109), (111, 114, 97, 94), (113, 128, 98, 95), (97, 117, 126, 92), (96, 95, 98, 100, 101, 102, 103, 99, 104, 106, 107, 108, 109, 105), (109, 118, 115, 105), (103, 130, 127, 99), (127, 116, 104, 99), (126, 131, 133, 135, 137, 129, 92), (106, 124, 122, 107), (107, 122, 120, 108), (104, 116, 124, 106), (102, 132, 130, 103), (100, 136, 134, 101), (101, 134, 132, 102), (98, 128, 136, 100), (93, 92, 129, 112), (115, 118, 119, 114), (118, 120, 121, 119), (120, 122, 123, 121), (122, 124, 125, 123), (124, 116, 117, 125), (127, 130, 131, 126), (130, 132, 133, 131), (132, 134, 135, 133), (134, 136, 137, 135), (136, 128, 129, 137), (110, 115, 114, 111), (116, 127, 126, 117), (128, 113, 112, 129), (115, 110, 96, 105), (160, 165, 167, 169, 171, 163, 143), (154, 166, 164, 155), (157, 160, 143, 140), (159, 174, 144, 141), (143, 163, 172, 138), (142, 141, 144, 146, 147, 148, 149, 145, 150, 152, 153, 154, 155, 151), (155, 164, 161, 151), (149, 176, 173, 145), (173, 162, 150, 145), (172, 177, 179, 181, 183, 175, 138), (152, 170, 168, 153), (153, 168, 166, 154), (150, 162, 170, 152), (148, 178, 176, 149), (146, 182, 180, 147), (147, 180, 178, 148), (144, 174, 182, 146), (139, 138, 175, 158), (161, 164, 165, 160), (164, 166, 167, 165), (166, 168, 169, 167), (168, 170, 171, 169), (170, 162, 163, 171), (173, 176, 177, 172), (176, 178, 179, 177), (178, 180, 181, 179), (180, 182, 183, 181), (182, 174, 175, 183), (156, 161, 160, 157), (162, 173, 172, 163), (174, 159, 158, 175), (161, 156, 142, 151), (206, 211, 213, 215, 217, 209, 189), (200, 212, 210, 201), (203, 206, 189, 186), (205, 220, 190, 187), (189, 209, 218, 184), (188, 187, 190, 192, 193, 194, 195, 191, 196, 198, 199, 200, 201, 197), (201, 210, 207, 197), (195, 222, 219, 191), (219, 208, 196, 191), (218, 223, 225, 227, 229, 221, 184), (198, 216, 214, 199), (199, 214, 212, 200), (196, 208, 216, 198), (194, 224, 222, 195), (192, 228, 226, 193), (193, 226, 224, 194), (190, 220, 228, 192), (185, 184, 221, 204), (207, 210, 211, 206), (210, 212, 213, 211), (212, 214, 215, 213), (214, 216, 217, 215), (216, 208, 209, 217), (219, 222, 223, 218), (222, 224, 225, 223), (224, 226, 227, 225), (226, 228, 229, 227), (228, 220, 221, 229), (202, 207, 206, 203), (208, 219, 218, 209), (220, 205, 204, 221), (207, 202, 188, 197), (252, 257, 259, 261, 263, 255, 235), (246, 258, 256, 247), (249, 252, 235, 232), (251, 266, 236, 233), (235, 255, 264, 230), (234, 233, 236, 238, 239, 240, 241, 237, 242, 244, 245, 246, 247, 243), (247, 256, 253, 243), (241, 268, 265, 237), (265, 254, 242, 237), (264, 269, 271, 273, 275, 267, 230), (244, 262, 260, 245), (245, 260, 258, 246), (242, 254, 262, 244), (240, 270, 268, 241), (238, 274, 272, 239), (239, 272, 270, 240), (236, 266, 274, 238), (231, 230, 267, 250), (253, 256, 257, 252), (256, 258, 259, 257), (258, 260, 261, 259), (260, 262, 263, 261), (262, 254, 255, 263), (265, 268, 269, 264), (268, 270, 271, 269), (270, 272, 273, 271), (272, 274, 275, 273), (274, 266, 267, 275), (248, 253, 252, 249), (254, 265, 264, 255), (266, 251, 250, 267), (253, 248, 234, 243), (189, 230, 231, 186), (1, 232, 235, 0), (5, 46, 47, 2), (51, 138, 139, 48), (93, 140, 143, 92), (97, 184, 185, 94), (0, 235, 230, 189, 184, 97, 92, 143, 138, 51, 46, 5), (3, 4, 18, 19, 2, 47, 66, 67, 49, 50, 64, 65, 48, 139, 158, 159, 141, 142, 156, 157, 140, 93, 112, 113, 95, 96, 110, 111, 94, 185, 204, 205, 187, 188, 202, 203, 186, 231, 250, 251, 233, 234, 248, 249, 232, 1, 20, 21)])
_uv = me_plane_013.uv_layers.new(name='UVMap')
_uv.uv.foreach_set('vector', [0.0, 0.0, 0.0, 0.0, 0.0, 0.0, 0.0, 0.0, 0.0, 0.0, 0.0, 0.0, 0.0, 0.0, 0.0, 0.0, 0.0, 0.0, 0.0, 0.0, 0.0, 0.0, 0.0, 0.0, 0.0, 0.0, 0.0, 0.0, 0.0, 0.0, 0.0, 0.0, 0.0, 0.0, 0.0, 0.0, 0.0, 0.0, 0.0, 0.0, 0.0, 0.0, 0.0, 0.0, 0.0, 0.0, 0.0, 0.0, 0.0, 0.0, 0.0, 0.0, 0.0, 0.0, 0.0, 0.0, 0.0, 0.0, 0.0, 0.0, 0.0, 0.0, 0.0, 0.0, 0.0, 0.0, 0.0, 0.0, 0.0, 0.0, 0.0, 0.0, 0.0, 0.0, 0.0, 0.0, 0.0, 0.0, 0.0, 0.0, 0.0, 0.0, 0.0, 0.0, 0.0, 0.0, 0.0, 0.0, 0.0, 0.0, 0.0, 0.0, 0.0, 0.0, 0.0, 0.0, 0.0, 0.0, 0.0, 0.0, 0.0, 0.0, 0.0, 0.0, 0.0, 0.0, 0.0, 0.0, 0.0, 0.0, 0.0, 0.0, 0.0, 0.0, 0.0, 0.0, 0.0, 0.0, 0.0, 0.0, 0.0, 0.0, 0.0, 0.0, 0.0, 0.0, 0.0, 0.0, 0.0, 0.0, 0.0, 0.0, 0.0, 0.0, 0.0, 0.0, 0.0, 0.0, 0.0, 0.0, 0.0, 0.0, 0.0, 0.0, 0.0, 0.0, 0.0, 0.0, 0.0, 0.0, 0.0, 0.0, 0.0, 0.0, 0.0, 0.0, 0.0, 0.0, 0.0, 0.0, 0.0, 0.0, 0.0, 0.0, 0.0, 0.0, 0.0, 0.0, 0.0, 0.0, 0.0, 0.0, 0.0, 0.0, 0.0, 0.0, 0.0, 0.0, 0.0, 0.0, 0.0, 0.0, 0.0, 0.0, 0.0, 0.0, 0.0, 0.0, 0.0, 0.0, 0.0, 0.0, 0.0, 0.0, 0.0, 0.0, 0.0, 0.0, 0.0, 0.0, 0.0, 0.0, 0.0, 0.0, 0.0, 0.0, 0.0, 0.0, 0.0, 0.0, 0.0, 0.0, 0.0, 0.0, 0.0, 0.0, 0.0, 0.0, 0.0, 0.0, 0.0, 0.0, 0.0, 0.0, 0.0, 0.0, 0.0, 0.0, 0.0, 0.0, 0.0, 0.0, 0.0, 0.0, 0.0, 0.0, 0.0, 0.0, 0.0, 0.0, 0.0, 0.0, 0.0, 0.0, 0.0, 0.0, 0.0, 0.0, 0.0, 0.0, 0.0, 0.0, 0.0, 0.0, 0.0, 0.0, 0.0, 0.0, 0.0, 0.0, 0.0, 0.0, 0.0, 0.0, 0.0, 0.0, 0.0, 0.0, 0.0, 0.0, 0.0, 0.0, 0.0, 0.0, 0.0, 0.0, 0.0, 0.0, 0.0, 0.0, 0.0, 0.0, 0.0, 0.0, 0.0, 0.0, 0.0, 0.0, 0.0, 0.0, 0.0, 0.0, 0.0, 0.0, 0.0, 0.0, 0.0, 0.0, 0.0, 0.0, 0.0, 0.0, 0.0, 0.0, 0.0, 0.0, 0.0, 0.0, 0.0, 0.0, 0.0, 0.0, 0.0, 0.0, 0.0, 0.0, 0.0, 0.0, 0.0, 0.0, 0.0, 0.0, 0.0, 0.0, 0.0, 0.0, 0.0, 0.0, 0.0, 0.0, 0.0, 0.0, 0.0, 0.0, 0.0, 0.0, 0.0, 0.0, 0.0, 0.0, 0.0, 0.0, 0.0, 0.0, 0.0, 0.0, 0.0, 0.0, 0.0, 0.0, 0.0, 0.0, 0.0, 0.0, 0.0, 0.0, 0.0, 0.0, 0.0, 0.0, 0.0, 0.0, 0.0, 0.0, 0.0, 0.0, 0.0, 0.0, 0.0, 0.0, 0.0, 0.0, 0.0, 0.0, 0.0, 0.0, 0.0, 0.0, 0.0, 0.0, 0.0, 0.0, 0.0, 0.0, 0.0, 0.0, 0.0, 0.0, 0.0, 0.0, 0.0, 0.0, 0.0, 0.0, 0.0, 0.0, 0.0, 0.0, 0.0, 0.0, 0.0, 0.0, 0.0, 0.0, 0.0, 0.0, 0.0, 0.0, 0.0, 0.0, 0.0, 0.0, 0.0, 0.0, 0.0, 0.0, 0.0, 0.0, 0.0, 0.0, 0.0, 0.0, 0.0, 0.0, 0.0, 0.0, 0.0, 0.0, 0.0, 0.0, 0.0, 0.0, 0.0, 0.0, 0.0, 0.0, 0.0, 0.0, 0.0, 0.0, 0.0, 0.0, 0.0, 0.0, 0.0, 0.0, 0.0, 0.0, 0.0, 0.0, 0.0, 0.0, 0.0, 0.0, 0.0, 0.0, 0.0, 0.0, 0.0, 0.0, 0.0, 0.0, 0.0, 0.0, 0.0, 0.0, 0.0, 0.0, 0.0, 0.0, 0.0, 0.0, 0.0, 0.0, 0.0, 0.0, 0.0, 0.0, 0.0, 0.0, 0.0, 0.0, 0.0, 0.0, 0.0, 0.0, 0.0, 0.0, 0.0, 0.0, 0.0, 0.0, 0.0, 0.0, 0.0, 0.0, 0.0, 0.0, 0.0, 0.0, 0.0, 0.0, 0.0, 0.0, 0.0, 0.0, 0.0, 0.0, 0.0, 0.0, 0.0, 0.0, 0.0, 0.0, 0.0, 0.0, 0.0, 0.0, 0.0, 0.0, 0.0, 0.0, 0.0, 0.0, 0.0, 0.0, 0.0, 0.0, 0.0, 0.0, 0.0, 0.0, 0.0, 0.0, 0.0, 0.0, 0.0, 0.0, 0.0, 0.0, 0.0, 0.0, 0.0, 0.0, 0.0, 0.0, 0.0, 0.0, 0.0, 0.0, 0.0, 0.0, 0.0, 0.0, 0.0, 0.0, 0.0, 0.0, 0.0, 0.0, 0.0, 0.0, 0.0, 0.0, 0.0, 0.0, 0.0, 0.0, 0.0, 0.0, 0.0, 0.0, 0.0, 0.0, 0.0, 0.0, 0.0, 0.0, 0.0, 0.0, 0.0, 0.0, 0.0, 0.0, 0.0, 0.0, 0.0, 0.0, 0.0, 0.0, 0.0, 0.0, 0.0, 0.0, 0.0, 0.0, 0.0, 0.0, 0.0, 0.0, 0.0, 0.0, 0.0, 0.0, 0.0, 0.0, 0.0, 0.0, 0.0, 0.0, 0.0, 0.0, 0.0, 0.0, 0.0, 0.0, 0.0, 0.0, 0.0, 0.0, 0.0, 0.0, 0.0, 0.0, 0.0, 0.0, 0.0, 0.0, 0.0, 0.0, 0.0, 0.0, 0.0, 0.0, 0.0, 0.0, 0.0, 0.0, 0.0, 0.0, 0.0, 0.0, 0.0, 0.0, 0.0, 0.0, 0.0, 0.0, 0.0, 0.0, 0.0, 0.0, 0.0, 0.0, 0.0, 0.0, 0.0, 0.0, 0.0, 0.0, 0.0, 0.0, 0.0, 0.0, 0.0, 0.0, 0.0, 0.0, 0.0, 0.0, 0.0, 0.0, 0.0, 0.0, 0.0, 0.0, 0.0, 0.0, 0.0, 0.0, 0.0, 0.0, 0.0, 0.0, 0.0, 0.0, 0.0, 0.0, 0.0, 0.0, 0.0, 0.0, 0.0, 0.0, 0.0, 0.0, 0.0, 0.0, 0.0, 0.0, 0.0, 0.0, 0.0, 0.0, 0.0, 0.0, 0.0, 0.0, 0.0, 0.0, 0.0, 0.0, 0.0, 0.0, 0.0, 0.0, 0.0, 0.0, 0.0, 0.0, 0.0, 0.0, 0.0, 0.0, 0.0, 0.0, 0.0, 0.0, 0.0, 0.0, 0.0, 0.0, 0.0, 0.0, 0.0, 0.0, 0.0, 0.0, 0.0, 0.0, 0.0, 0.0, 0.0, 0.0, 0.0, 0.0, 0.0, 0.0, 0.0, 0.0, 0.0, 0.0, 0.0, 0.0, 0.0, 0.0, 0.0, 0.0, 0.0, 0.0, 0.0, 0.0, 0.0, 0.0, 0.0, 0.0, 0.0, 0.0, 0.0, 0.0, 0.0, 0.0, 0.0, 0.0, 0.0, 0.0, 0.0, 0.0, 0.0, 0.0, 0.0, 0.0, 0.0, 0.0, 0.0, 0.0, 0.0, 0.0, 0.0, 0.0, 0.0, 0.0, 0.0, 0.0, 0.0, 0.0, 0.0, 0.0, 0.0, 0.0, 0.0, 0.0, 0.0, 0.0, 0.0, 0.0, 0.0, 0.0, 0.0, 0.0, 0.0, 0.0, 0.0, 0.0, 0.0, 0.0, 0.0, 0.0, 0.0, 0.0, 0.0, 0.0, 0.0, 0.0, 0.0, 0.0, 0.0, 0.0, 0.0, 0.0, 0.0, 0.0, 0.0, 0.0, 0.0, 0.0, 0.0, 0.0, 0.0, 0.0, 0.0, 0.0, 0.0, 0.0, 0.0, 0.0, 0.0, 0.0, 0.0, 0.0, 0.0, 0.0, 0.0, 0.0, 0.0, 0.0, 0.0, 0.0, 0.0, 0.0, 0.0, 0.0, 0.0, 0.0, 0.0, 0.0, 0.0, 0.0, 0.0, 0.0, 0.0, 0.0, 0.0, 0.0, 0.0, 0.0, 0.0, 0.0, 0.0, 0.0, 0.0, 0.0, 0.0, 0.0, 0.0, 0.0, 0.0, 0.0, 0.0, 0.0, 0.0, 0.0, 0.0, 0.0, 0.0, 0.0, 0.0, 0.0, 0.0, 0.0, 0.0, 0.0, 0.0, 0.0, 0.0, 0.0, 0.0, 0.0, 0.0, 0.0, 0.0, 0.0, 0.0, 0.0, 0.0, 0.0, 0.0, 0.0, 0.0, 0.0, 0.0, 0.0, 0.0, 0.0, 0.0, 0.0, 0.0, 0.0, 0.0, 0.0, 0.0, 0.0, 0.0, 0.0, 0.0, 0.0, 0.0, 0.0, 0.0, 0.0, 0.0, 0.0, 0.0, 0.0, 0.0, 0.0, 0.0, 0.0, 0.0, 0.0, 0.0, 0.0, 0.0, 0.0, 0.0, 0.0, 0.0, 0.0, 0.0, 0.0, 0.0, 0.0, 0.0, 0.0, 0.0, 0.0, 0.0, 0.0, 0.0, 0.0, 0.0, 0.0, 0.0, 0.0, 0.0, 0.0, 0.0, 0.0, 0.0, 0.0, 0.0, 0.0, 0.0, 0.0, 0.0, 0.0, 0.0, 0.0, 0.0, 0.0, 0.0, 0.0, 0.0, 0.0, 0.0, 0.0, 0.0, 0.0, 0.0, 0.0, 0.0, 0.0, 0.0, 0.0, 0.0, 0.0, 0.0, 0.0, 0.0, 0.0, 0.0, 0.0, 0.0, 0.0, 0.0, 0.0, 0.0, 0.0, 0.0, 0.0, 0.0, 0.0, 0.0, 0.0, 0.0, 0.0, 0.0, 0.0, 0.0, 0.0, 0.0, 0.0, 0.0, 0.0, 0.0, 0.0, 0.0, 0.0, 0.0, 0.0, 0.0, 0.0, 0.0, 0.0, 0.0, 0.0, 0.0, 0.0, 0.0, 0.0, 0.0, 0.0, 0.0, 0.0, 0.0, 0.0, 0.0, 0.0, 0.0, 0.0, 0.0, 0.0, 0.0, 0.0, 0.0, 0.0, 0.0, 0.0, 0.0, 0.0, 0.0, 0.0, 0.0, 0.0, 0.0, 0.0, 0.0, 0.0, 0.0, 0.0, 0.0, 0.0, 0.0, 0.0, 0.0, 0.0, 0.0, 0.0, 0.0, 0.0, 0.0, 0.0, 0.0, 0.0, 0.0, 0.0, 0.0, 0.0, 0.0, 0.0, 0.0, 0.0, 0.0, 0.0, 0.0, 0.0, 0.0, 0.0, 0.0, 0.0, 0.0, 0.0, 0.0, 0.0, 0.0, 0.0, 0.0, 0.0, 0.0, 0.0, 0.0, 0.0, 0.0, 0.0, 0.0, 0.0, 0.0, 0.0, 0.0, 0.0, 0.0, 0.0, 0.0, 0.0, 0.0, 0.0, 0.0, 0.0, 0.0, 0.0, 0.0, 0.0, 0.0, 0.0, 0.0, 0.0, 0.0, 0.0, 0.0, 0.0, 0.0, 0.0, 0.0, 0.0, 0.0, 0.0, 0.0, 0.0, 0.0, 0.0, 0.0, 0.0, 0.0, 0.0, 0.0, 0.0, 0.0, 0.0, 0.0, 0.0, 0.0, 0.0, 0.0, 0.0, 0.0, 0.0, 0.0, 0.0, 0.0, 0.0, 0.0, 0.0, 0.0, 0.0, 0.0, 0.0, 0.0, 0.0, 0.0, 0.0, 0.0, 0.0, 0.0, 0.0, 0.0, 0.0, 0.0, 0.0, 0.0, 0.0, 0.0, 0.0, 0.0, 0.0, 0.0, 0.0, 0.0, 0.0, 0.0, 0.0, 0.0, 0.0, 0.0, 0.0, 0.0, 0.0, 0.0, 0.0, 0.0, 0.0, 0.0, 0.0, 0.0, 0.0, 0.0, 0.0, 0.0, 0.0, 0.0, 0.0, 0.0, 0.0, 0.0, 0.0, 0.0, 0.0, 0.0, 0.0, 0.0, 0.0, 0.0, 0.0, 0.0, 0.0, 0.0, 0.0, 0.0, 0.0, 0.0, 0.0, 0.0, 0.0, 0.0, 0.0, 0.0, 0.0, 0.0, 0.0, 0.0, 0.0, 0.0, 0.0, 0.0, 0.0, 0.0, 0.0, 0.0, 0.0, 0.0, 0.0, 0.0, 0.0, 0.0, 0.0, 0.0, 0.0, 0.0, 0.0, 0.0, 0.0, 0.0, 0.0, 0.0, 0.0, 0.0, 0.0, 0.0, 0.0, 0.0, 0.0, 0.0, 0.0, 0.0, 0.0, 0.0, 0.0, 0.0, 0.0, 0.0, 0.0, 0.0, 0.0, 0.0, 0.0, 0.0, 0.0, 0.0, 0.0, 0.0, 0.0, 0.0, 0.0, 0.0, 0.0, 0.0, 0.0, 0.0, 0.0, 0.0, 0.0, 0.0, 0.0, 0.0, 0.0, 0.0, 0.0, 0.0, 0.0, 0.0, 0.0, 0.0, 0.0, 0.0, 0.0, 0.0, 0.0, 0.0, 0.0, 0.0, 0.0, 0.0, 0.0, 0.0, 0.0, 0.0, 0.0, 0.0, 0.0, 0.0, 0.0, 0.0, 0.0, 0.0, 0.0, 0.0, 0.0, 0.0, 0.0, 0.0, 0.0, 0.0, 0.0, 0.0, 0.0, 0.0, 0.0, 0.0, 0.0, 0.0, 0.0, 0.0, 0.0, 0.0, 0.0, 0.0, 0.0, 0.0, 0.0, 0.0, 0.0, 0.0, 0.0, 0.0, 0.0, 0.0, 0.0, 0.0, 0.0, 0.0, 0.0, 0.0, 0.0, 0.0, 0.0, 0.0, 0.0, 0.0, 0.0, 0.0, 0.0, 0.0, 0.0, 0.0, 0.0, 0.0, 0.0, 0.0, 0.0, 0.0, 0.0, 0.0, 0.0, 0.0, 0.0, 0.0, 0.0, 0.0, 0.0, 0.0, 0.0, 0.0, 0.0, 0.0, 0.0, 0.0, 0.0, 0.0, 0.0, 0.0, 0.0, 0.0, 0.0, 0.0, 0.0, 0.0, 0.0, 0.0, 0.0, 0.0, 0.0, 0.1971, 0.4993, 0.1724, 0.5032, 0.1497, 0.5148, 0.1317, 0.5328, 0.1193, 0.5571, 0.1169, 0.5725, 0.05401, 0.4888, 0.1538, 0.5204, 0.1538, 0.5204, 0.1746, 0.5099, 0.1746, 0.5099, 0.5169, 0.4993, 0.1971, 0.4993, 0.05401, 0.4888, 0.5169, 0.4888, 0.5169, 0.6745, 0.1976, 0.6745, 0.1976, 0.6745, 0.5169, 0.6745, 0.05401, 0.4888, 0.1169, 0.5725, 0.1169, 0.6083, 0.05401, 0.692, 0.6311, 0.7301, 0.6311, 0.9999, 0.1195, 0.9999, 0.08261, 0.994, 0.04933, 0.9771, 0.02291, 0.9507, 0.005953, 0.9174, 0.0001092, 0.8805, 0.0001091, 0.8495, 0.005953, 0.8126, 0.02291, 0.7793, 0.04933, 0.7529, 0.08261, 0.736, 0.1195, 0.7301, 0.1746, 0.5099, 0.1746, 0.5099, 0.1976, 0.5062, 0.1976, 0.5062, 0.1268, 0.6231, 0.1268, 0.6231, 0.1231, 0.6, 0.1231, 0.6, 0.1231, 0.6, 0.1231, 0.5807, 0.1231, 0.5807, 0.1231, 0.6, 0.1169, 0.6083, 0.1193, 0.6236, 0.1317, 0.6479, 0.1497, 0.6659, 0.1724, 0.6775, 0.1971, 0.6814, 0.05401, 0.692, 0.1268, 0.5577, 0.1268, 0.5577, 0.1373, 0.5369, 0.1373, 0.5369, 0.1373, 0.5369, 0.1373, 0.5369, 0.1538, 0.5204, 0.1538, 0.5204, 0.1231, 0.5807, 0.1231, 0.5807, 0.1268, 0.5577, 0.1268, 0.5577, 0.1373, 0.6438, 0.1373, 0.6438, 0.1268, 0.6231, 0.1268, 0.6231, 0.1746, 0.6709, 0.1746, 0.6709, 0.1538, 0.6603, 0.1538, 0.6603, 0.1538, 0.6603, 0.1538, 0.6603, 0.1373, 0.6438, 0.1373, 0.6438, 0.1976, 0.6745, 0.1976, 0.6745, 0.1746, 0.6709, 0.1746, 0.6709, 0.5169, 0.692, 0.05401, 0.692, 0.1971, 0.6814, 0.5169, 0.6814, 0.1976, 0.5062, 0.1746, 0.5099, 0.1724, 0.5032, 0.1971, 0.4993, 0.1746, 0.5099, 0.1538, 0.5204, 0.1497, 0.5148, 0.1724, 0.5032, 0.1538, 0.5204, 0.1373, 0.5369, 0.1317, 0.5328, 0.1497, 0.5148, 0.1373, 0.5369, 0.1268, 0.5577, 0.1193, 0.5571, 0.1317, 0.5328, 0.1268, 0.5577, 0.1231, 0.5807, 0.1169, 0.5725, 0.1193, 0.5571, 0.1231, 0.6, 0.1268, 0.6231, 0.1193, 0.6236, 0.1169, 0.6083, 0.1268, 0.6231, 0.1373, 0.6438, 0.1317, 0.6479, 0.1193, 0.6236, 0.1373, 0.6438, 0.1538, 0.6603, 0.1497, 0.6659, 0.1317, 0.6479, 0.1538, 0.6603, 0.1746, 0.6709, 0.1724, 0.6775, 0.1497, 0.6659, 0.1746, 0.6709, 0.1976, 0.6745, 0.1971, 0.6814, 0.1724, 0.6775, 0.5169, 0.5062, 0.1976, 0.5062, 0.1971, 0.4993, 0.5169, 0.4993, 0.1231, 0.5807, 0.1231, 0.6, 0.1169, 0.6083, 0.1169, 0.5725, 0.1976, 0.6745, 0.5169, 0.6745, 0.5169, 0.6814, 0.1971, 0.6814, 0.1976, 0.5062, 0.5169, 0.5062, 0.5169, 0.5062, 0.1976, 0.5062, 0.0, 0.0, 0.05401, 0.692, 0.5169, 0.692, 0.0, 0.0, 0.0, 0.0, 0.5169, 0.4888, 0.05401, 0.4888, 0.0, 0.0, 0.0, 0.0, 0.0, 0.0, 0.0, 0.0, 0.0, 0.0, 0.0, 0.0, 0.0, 0.0, 0.0, 0.0, 0.0, 0.0, 0.0, 0.0, 0.0, 0.0, 0.0, 0.0, 0.0, 0.0, 0.0, 0.0, 0.0, 0.0, 0.0, 0.0, 0.0, 0.0, 0.0, 0.0, 0.05401, 0.4888, 0.05401, 0.692, 0.0, 0.0, 0.0, 0.0, 0.0, 0.0, 0.0, 0.0, 0.0, 0.0, 0.0, 0.0, 0.0, 0.0, 0.0, 0.0, 0.0, 0.0, 0.0, 0.0, 0.0, 0.0, 0.0, 0.0, 0.0, 0.0, 0.0, 0.0, 0.0, 0.0, 0.0, 0.0, 0.0, 0.0, 0.0, 0.0, 0.0, 0.0, 0.0, 0.0, 0.0, 0.0, 0.0, 0.0, 0.0, 0.0, 0.0, 0.0, 0.0, 0.0, 0.0, 0.0, 0.0, 0.0, 0.0, 0.0, 0.0, 0.0, 0.0, 0.0, 0.0, 0.0, 0.0, 0.0, 0.0, 0.0, 0.0, 0.0, 0.0, 0.0, 0.0, 0.0, 0.0, 0.0, 0.0, 0.0, 0.0, 0.0, 0.0, 0.0, 0.0, 0.0, 0.0, 0.0, 0.0, 0.0, 0.0, 0.0, 0.0, 0.0, 0.0, 0.0, 0.5169, 0.692, 0.5169, 0.6814, 0.5169, 0.6745, 0.6311, 0.9999, 0.5169, 0.5062, 0.5169, 0.5062, 0.5169, 0.4993, 0.5169, 0.4888, 0.0, 0.0, 0.0, 0.0, 0.0, 0.0])
me_plane_013.use_remesh_preserve_volume = False
me_plane_013.use_remesh_preserve_attributes = False
me_plane_013.use_mirror_vertex_groups = False
me_plane_013.update()
arm_armature_001 = bpy.data.armatures.new('Armature.001')  # bones are not reproduced

# ---- objects
ob_armature = bpy.data.objects.new('Armature', arm_armature_001)
ob_sights = bpy.data.objects.new('sights', me_cube_009)
ob_thumbprotector = bpy.data.objects.new('thumbProtector', me_cube_008)
ob_triggerhousing = bpy.data.objects.new('triggerHousing', me_cube_004)
ob_hammerhousing = bpy.data.objects.new('hammerHousing', me_cube_003)
ob_cylinderhousing = bpy.data.objects.new('cylinderHousing', me_cube_002)
ob_body = bpy.data.objects.new('body', me_cube)
ob_barrel = bpy.data.objects.new('barrel', me_cube_001)
ob_grip = bpy.data.objects.new('grip', me_plane_004)
ob_trigger = bpy.data.objects.new('trigger', me_cube_007)
ob_hammer = bpy.data.objects.new('hammer', me_cube_005)
ob_cylinderretainer = bpy.data.objects.new('cylinderRetainer', me_cube_006)
ob_cylinder = bpy.data.objects.new('cylinder', me_plane_013)

# ---- transforms, parenting, visibility, modifiers, constraints
ob_armature.location = (0.0, 0.0, 0.0)
ob_armature.rotation_euler = (0.0, -0.0, -3.142)
ob_armature.scale = (17.76, 17.76, 17.76)
ob_armature.show_in_front = True
ob_armature.lineart.crease_threshold = 0.0
ob_sights.parent = ob_armature
ob_sights.matrix_parent_inverse = Matrix(((0.05631, 4.102e-17, -1.6e-15, 3.918e-15), (8.409e-16, 0.05629, 0.001443, -0.3233), (1.579e-15, -0.001443, 0.05629, -0.1379), (0.0, 0.0, 0.0, 1.0)))
ob_sights.location = (-6.223e-08, 4.102, 3.131)
ob_sights.rotation_euler = (1.034e-07, 6.039e-14, -2.806e-14)
ob_sights.scale = (0.5, 0.5, 0.5)
ob_sights.lineart.crease_threshold = 0.0
_m = ob_sights.modifiers.new('Mirror', 'MIRROR')
ob_thumbprotector.parent = ob_armature
ob_thumbprotector.matrix_parent_inverse = Matrix(((0.05631, 4.102e-17, -1.6e-15, 3.918e-15), (8.409e-16, 0.05629, 0.001443, -0.3233), (1.579e-15, -0.001443, 0.05629, -0.1379), (0.0, 0.0, 0.0, 1.0)))
ob_thumbprotector.location = (-7.174e-09, 3.94, 2.625)
ob_thumbprotector.rotation_euler = (1.034e-07, 6.039e-14, -2.806e-14)
ob_thumbprotector.scale = (0.5, 0.5, 0.5)
ob_thumbprotector.lineart.crease_threshold = 0.0
_vg = ob_thumbprotector.vertex_groups.new(name='bevelEdges')
_m = ob_thumbprotector.modifiers.new('Mirror', 'MIRROR')
ob_triggerhousing.parent = ob_armature
ob_triggerhousing.matrix_parent_inverse = Matrix(((0.05631, 4.102e-17, -1.6e-15, 3.918e-15), (8.409e-16, 0.05629, 0.001443, -0.3233), (1.579e-15, -0.001443, 0.05629, -0.1379), (0.0, 0.0, 0.0, 1.0)))
ob_triggerhousing.location = (-7.174e-09, 4.412, 2.116)
ob_triggerhousing.rotation_euler = (1.034e-07, 6.039e-14, -2.806e-14)
ob_triggerhousing.scale = (0.5, 0.5, 0.5)
ob_triggerhousing.lineart.crease_threshold = 0.0
_m = ob_triggerhousing.modifiers.new('Mirror', 'MIRROR')
ob_hammerhousing.parent = ob_armature
ob_hammerhousing.matrix_parent_inverse = Matrix(((0.05631, 4.102e-17, -1.6e-15, 3.918e-15), (8.409e-16, 0.05629, 0.001443, -0.3233), (1.579e-15, -0.001443, 0.05629, -0.1379), (0.0, 0.0, 0.0, 1.0)))
ob_hammerhousing.location = (-7.174e-09, 3.812, 2.632)
ob_hammerhousing.rotation_euler = (1.034e-07, 6.039e-14, -2.806e-14)
ob_hammerhousing.scale = (0.5, 0.5, 0.5)
ob_hammerhousing.lineart.crease_threshold = 0.0
_m = ob_hammerhousing.modifiers.new('Mirror', 'MIRROR')
ob_cylinderhousing.parent = ob_armature
ob_cylinderhousing.matrix_parent_inverse = Matrix(((0.05631, 4.102e-17, -1.6e-15, 3.918e-15), (8.409e-16, 0.05629, 0.001443, -0.3233), (1.579e-15, -0.001443, 0.05629, -0.1379), (0.0, 0.0, 0.0, 1.0)))
ob_cylinderhousing.location = (-7.174e-09, 4.99, 2.088)
ob_cylinderhousing.rotation_euler = (1.034e-07, 6.039e-14, -2.806e-14)
ob_cylinderhousing.scale = (0.5, 0.5, 0.5)
ob_cylinderhousing.lineart.crease_threshold = 0.0
_m = ob_cylinderhousing.modifiers.new('Mirror', 'MIRROR')
ob_body.parent = ob_armature
ob_body.matrix_parent_inverse = Matrix(((0.05631, 4.102e-17, -1.6e-15, 3.918e-15), (8.409e-16, 0.05629, 0.001443, -0.3233), (1.579e-15, -0.001443, 0.05629, -0.1379), (0.0, 0.0, 0.0, 1.0)))
ob_body.location = (-7.174e-09, 4.99, 2.088)
ob_body.rotation_euler = (1.034e-07, 6.039e-14, -2.806e-14)
ob_body.scale = (0.5, 0.5, 0.5)
ob_body.lineart.crease_threshold = 0.0
_m = ob_body.modifiers.new('Mirror', 'MIRROR')
ob_barrel.parent = ob_armature
ob_barrel.matrix_parent_inverse = Matrix(((0.05631, 4.102e-17, -1.6e-15, 3.918e-15), (8.409e-16, 0.05629, 0.001443, -0.3233), (1.579e-15, -0.001443, 0.05629, -0.1379), (0.0, 0.0, 0.0, 1.0)))
ob_barrel.location = (-7.174e-09, 4.99, 2.088)
ob_barrel.rotation_euler = (1.034e-07, 6.039e-14, -2.806e-14)
ob_barrel.scale = (0.5, 0.5, 0.5)
ob_barrel.lineart.crease_threshold = 0.0
_m = ob_barrel.modifiers.new('Mirror', 'MIRROR')
ob_grip.parent = ob_armature
ob_grip.matrix_parent_inverse = Matrix(((0.05631, 4.102e-17, -1.6e-15, 3.918e-15), (8.409e-16, 0.05629, 0.001443, -0.3233), (1.579e-15, -0.001443, 0.05629, -0.1379), (0.0, 0.0, 0.0, 1.0)))
ob_grip.location = (-7.174e-09, 3.69, 2.204)
ob_grip.rotation_euler = (1.571, 2.98e-08, 1.571)
ob_grip.scale = (0.5, 0.5, 0.5)
ob_grip.lineart.crease_threshold = 0.0
_m = ob_grip.modifiers.new('Mirror', 'MIRROR')
_m.use_axis = (False, False, True)
_m.use_clip = True
ob_trigger.parent = ob_armature
ob_trigger.matrix_parent_inverse = Matrix(((0.05631, -1.274e-08, -4.245e-09, 6.686e-08), (7.591e-16, 0.01781, -0.05342, 0.02769), (1.342e-08, 0.05342, 0.01781, -0.2804), (0.0, 0.0, 0.0, 1.0)))
ob_trigger.location = (-2.32e-08, 4.467, 2.143)
ob_trigger.rotation_euler = (1.177e-06, 7.539e-08, -2.262e-07)
ob_trigger.scale = (0.5, 0.5, 0.5)
ob_trigger.lineart.crease_threshold = 0.0
ob_hammer.parent = ob_armature
ob_hammer.matrix_parent_inverse = Matrix(((0.05631, 1.232e-08, 5.341e-09, -6.192e-08), (-1.468e-15, -0.0224, 0.05166, -0.07138), (1.342e-08, -0.05166, -0.0224, 0.2597), (0.0, 0.0, 0.0, 1.0)))
ob_hammer.location = (-2.312e-08, 3.788, 2.846)
ob_hammer.rotation_euler = (2.533e-07, 4.974e-14, -9.237e-14)
ob_hammer.scale = (0.5, 0.5, 0.5)
ob_hammer.lineart.crease_threshold = 0.0
ob_cylinderretainer.parent = ob_armature
ob_cylinderretainer.matrix_parent_inverse = Matrix(((0.05631, 1.043e-22, 2.138e-29, -4.467e-22), (5.255e-19, -2.014e-08, 0.05631, -0.1562), (-8.412e-16, -0.05631, -1.154e-08, 0.2411), (0.0, 0.0, 0.0, 1.0)))
ob_cylinderretainer.location = (-7.174e-09, 4.99, 2.068)
ob_cylinderretainer.rotation_euler = (4.219e-07, 3.198e-14, -2.879e-14)
ob_cylinderretainer.scale = (0.5, 0.5, 0.5)
ob_cylinderretainer.lineart.crease_threshold = 0.0
_m = ob_cylinderretainer.modifiers.new('Mirror', 'MIRROR')
ob_cylinder.parent = ob_armature
ob_cylinder.matrix_parent_inverse = Matrix(((0.05631, -4.652e-43, -8.173e-30, 2.268e-29), (8.412e-16, 0.05631, -8.6e-09, -0.2715), (5.258e-19, 3.201e-15, 0.05631, -0.1562), (0.0, 0.0, 0.0, 1.0)))
ob_cylinder.location = (-7.174e-09, 4.54, 2.718)
ob_cylinder.rotation_euler = (-2.725e-08, -3.665, -1.161e-06)
ob_cylinder.scale = (0.5, 0.5, 0.5)
ob_cylinder.lineart.crease_threshold = 0.0

# ---- collection membership
col_collection_1.objects.link(ob_armature)
col_collection_1.objects.link(ob_sights)
col_collection_1.objects.link(ob_thumbprotector)
col_collection_1.objects.link(ob_triggerhousing)
col_collection_1.objects.link(ob_hammerhousing)
col_collection_1.objects.link(ob_cylinderhousing)
col_collection_1.objects.link(ob_body)
col_collection_1.objects.link(ob_barrel)
col_collection_1.objects.link(ob_grip)
col_collection_1.objects.link(ob_trigger)
col_collection_1.objects.link(ob_hammer)
col_collection_1.objects.link(ob_cylinderretainer)
col_collection_1.objects.link(ob_cylinder)

# ---- scene / render settings (as saved in the file)
scene.frame_start = 0; scene.frame_end = 60; scene.frame_set(48)
scene.render.engine = 'BLENDER_EEVEE_NEXT'
scene.render.resolution_percentage = 50
scene.render.fps = 30
scene.render.dither_intensity = 0.0
scene.cycles.use_denoising = False
scene.cycles.samples = 128
scene.cycles.sampling_pattern = 'TABULATED_SOBOL'
scene.cycles.light_sampling_threshold = 0.0
scene.cycles.use_adaptive_sampling = False
scene.cycles.use_light_tree = False
scene.cycles.blur_glossy = 0.0
scene.cycles.sample_clamp_indirect = 0.0
scene.view_settings.view_transform = 'Standard'
bpy.context.view_layer.update()

# ---- added for rendering (the .blend has no active camera and no usable light): camera, sun
cam_auto = bpy.data.cameras.new('AutoCamera')
cam_auto.lens = 50.0
cam_auto.sensor_width = 36.0
cam_auto.clip_end = 1000.0
ob_auto_camera = bpy.data.objects.new('AutoCamera', cam_auto)
scene.collection.objects.link(ob_auto_camera)
ob_auto_camera.location = (4.1646, -5.92965, 3.51858)
ob_auto_camera.rotation_euler = (1.09748, -7.21219e-08, 0.694738)
scene.camera = ob_auto_camera
light_auto_sun = bpy.data.lights.new('AutoSun', 'SUN')
light_auto_sun.energy = 3.0
light_auto_sun.angle = 0.0523599
ob_auto_sun = bpy.data.objects.new('AutoSun', light_auto_sun)
scene.collection.objects.link(ob_auto_sun)
ob_auto_sun.rotation_euler = (0.872665, 0.174533, 0.523599)
bpy.context.view_layer.update()
